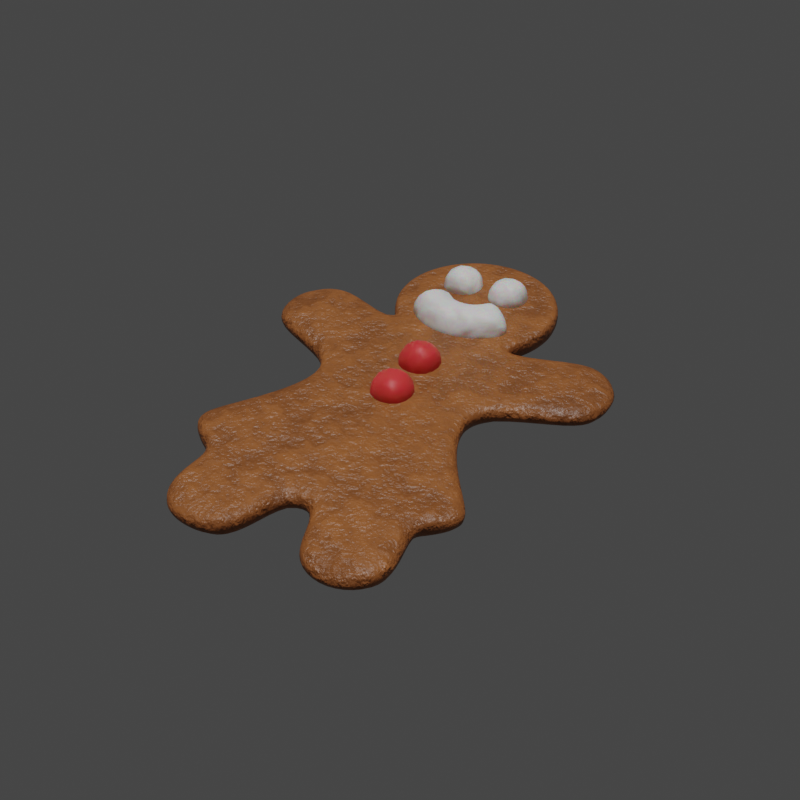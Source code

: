 # Source: gingerbreadModel.blend  (saved by Blender 3.2.14; exported with 4.5.12 LTS)
import bpy
from mathutils import Matrix  # noqa: F401  (used for matrix-valued properties, if any)

bpy.ops.wm.read_factory_settings(use_empty=True)
scene = bpy.context.scene
scene.name = 'Scene'

# ---- collections
col_collection = bpy.data.collections.new('Collection'); scene.collection.children.link(col_collection)

# ---- images (referenced by path relative to the original .blend; pixels are not part of the script)
import os
ASSET_DIR = os.environ.get("B2B_ASSET_DIR", "")  # directory of the original .blend (textures are referenced by path, not embedded)
HERE = os.path.dirname(os.path.abspath(__file__))  # packed textures are extracted next to this script under _unpacked/

def load_image(name, relpath, width, height, colorspace="sRGB"):
    """Load a texture the original file referenced (path relative to the .blend, or extracted next to this script)."""
    p = next((c for c in (os.path.join(HERE, relpath), os.path.join(ASSET_DIR, relpath)) if relpath and os.path.exists(c)), "")
    if p:
        img = bpy.data.images.load(p, check_existing=True)
        img.name = name
    else:  # same state as the original file: an image datablock whose file is absent (Cycles renders it pink)
        img = bpy.data.images.new(name, width, height)
        img.source = "FILE"
        img.filepath = "//" + (relpath or name)
    img.colorspace_settings.name = colorspace
    return img
img_bakedgingerbread = load_image('bakedGingerbread', 'gingerbreadfolder/bakedGingerbread.png', 1024, 1024, 'sRGB')
img_bakedgingerbread_norm = load_image('bakedGingerbread_norm', 'gingerbreadfolder/bakedGingerbread_norm.png', 1024, 1024, 'sRGB')

# ---- materials (node trees are filled in below, after node groups)
mat_frosting = bpy.data.materials.new('Frosting')
mat_coloredfrosting = bpy.data.materials.new('ColoredFrosting')
mat_gingerbread = bpy.data.materials.new('Gingerbread')

# ---- material node trees
mat_frosting.use_nodes = True; mat_frosting.node_tree.nodes.clear()
_N = mat_frosting.node_tree.nodes; _L = mat_frosting.node_tree.links
n0 = _N.new('ShaderNodeOutputMaterial'); n0.name = 'Material Output'; n0.location = (300, 300)
n1 = _N.new('ShaderNodeTexCoord'); n1.name = 'Texture Coordinate'; n1.location = (-982, 144)
n2 = _N.new('ShaderNodeTexNoise'); n2.name = 'Noise Texture'; n2.location = (-753, 145)
n2.inputs[2].default_value = 2.0
n3 = _N.new('ShaderNodeBump'); n3.name = 'Bump'; n3.location = (-436, 6)
n3.inputs[0].default_value = 0.2
n3.inputs[1].default_value = 1.0
n3.inputs[2].default_value = 1.0
n4 = _N.new('ShaderNodeBsdfPrincipled'); n4.name = 'Principled BSDF'; n4.location = (10, 300)
n4.distribution = 'GGX'
n4.subsurface_method = 'RANDOM_WALK_SKIN'
n4.inputs[0].default_value = (0.9598, 0.9248, 0.8924, 1.0)
n4.inputs[3].default_value = 1.45
n4.inputs[8].default_value = 1.0
n4.inputs[10].default_value = 0.2
n4.inputs[27].default_value = (0.0, 0.0, 0.0, 1.0)
n4.inputs[28].default_value = 1.0
_L.new(n1.outputs[3], n2.inputs[0])
_L.new(n3.outputs[0], n4.inputs[5])
_L.new(n2.outputs[0], n3.inputs[3])
_L.new(n4.outputs[0], n0.inputs[0])
n0.is_active_output = True
mat_coloredfrosting.use_nodes = True; mat_coloredfrosting.node_tree.nodes.clear()
_N = mat_coloredfrosting.node_tree.nodes; _L = mat_coloredfrosting.node_tree.links
n0 = _N.new('ShaderNodeOutputMaterial'); n0.name = 'Material Output'; n0.location = (300, 300)
n1 = _N.new('ShaderNodeTexCoord'); n1.name = 'Texture Coordinate'; n1.location = (-982, 144)
n2 = _N.new('ShaderNodeTexNoise'); n2.name = 'Noise Texture'; n2.location = (-753, 145)
n2.inputs[2].default_value = 2.0
n3 = _N.new('ShaderNodeBump'); n3.name = 'Bump'; n3.location = (-436, 6)
n3.inputs[0].default_value = 0.2
n3.inputs[1].default_value = 1.0
n3.inputs[2].default_value = 1.0
n4 = _N.new('ShaderNodeBsdfPrincipled'); n4.name = 'Principled BSDF'; n4.location = (10, 300)
n4.distribution = 'GGX'
n4.subsurface_method = 'RANDOM_WALK_SKIN'
n4.inputs[0].default_value = (0.82, 0.02837, 0.03873, 1.0)
n4.inputs[3].default_value = 1.45
n4.inputs[8].default_value = 1.0
n4.inputs[10].default_value = 0.2
n4.inputs[27].default_value = (0.0, 0.0, 0.0, 1.0)
n4.inputs[28].default_value = 1.0
_L.new(n1.outputs[3], n2.inputs[0])
_L.new(n3.outputs[0], n4.inputs[5])
_L.new(n2.outputs[0], n3.inputs[3])
_L.new(n4.outputs[0], n0.inputs[0])
n0.is_active_output = True
mat_gingerbread.use_nodes = True; mat_gingerbread.node_tree.nodes.clear()
_N = mat_gingerbread.node_tree.nodes; _L = mat_gingerbread.node_tree.links
n0 = _N.new('ShaderNodeTexNoise'); n0.name = 'Noise Texture'; n0.location = (-528, 41)
n0.inputs[2].default_value = 3.0
n0.inputs[3].default_value = 15.0
n0.inputs[4].default_value = 0.7
n1 = _N.new('ShaderNodeValToRGB'); n1.name = 'ColorRamp'; n1.location = (-258, 204)
while len(n1.color_ramp.elements) > 1: n1.color_ramp.elements.remove(n1.color_ramp.elements[-1])
n1.color_ramp.elements[0].position = 0.0; n1.color_ramp.elements[0].color = (0.0, 0.0, 0.0, 1.0)
_e = n1.color_ramp.elements.new(1.0); _e.color = (0.624, 0.2051, 0.05448, 1.0)
n2 = _N.new('ShaderNodeTexCoord'); n2.name = 'Texture Coordinate'; n2.location = (-737, 153)
n3 = _N.new('ShaderNodeTexNoise'); n3.name = 'Noise Texture.001'; n3.location = (-530, -224)
n3.inputs[2].default_value = 3.0
n3.inputs[3].default_value = 15.0
n3.inputs[4].default_value = 0.6
n4 = _N.new('ShaderNodeTexVoronoi'); n4.name = 'Voronoi Texture'; n4.location = (-326, -306)
n4.inputs[2].default_value = 8.0
n5 = _N.new('ShaderNodeBump'); n5.name = 'Bump'; n5.location = (-136, -116)
n5.inputs[0].default_value = 0.2
n5.inputs[1].default_value = 1.0
n5.inputs[2].default_value = 1.0
n6 = _N.new('ShaderNodeTexImage'); n6.name = 'Image Texture'; n6.location = (-2533, -690)
n7 = _N.new('ShaderNodeBump'); n7.name = 'Bump.001'; n7.location = (83, -338)
n7.inputs[0].default_value = 0.2
n7.inputs[1].default_value = 1.0
n7.inputs[2].default_value = 1.0
n8 = _N.new('ShaderNodeBsdfPrincipled'); n8.name = 'Principled BSDF'; n8.location = (303, 140)
n8.distribution = 'GGX'
n8.subsurface_method = 'RANDOM_WALK_SKIN'
n8.inputs[2].default_value = 0.4
n8.inputs[3].default_value = 1.45
n8.inputs[27].default_value = (0.0, 0.0, 0.0, 1.0)
n8.inputs[28].default_value = 1.0
n9 = _N.new('ShaderNodeOutputMaterial'); n9.name = 'Material Output'; n9.location = (697, 133)
n9.label = 'Gingerbread'
n10 = _N.new('ShaderNodeTexImage'); n10.name = 'Image Texture.001'; n10.location = (715, -211)
n10.image = img_bakedgingerbread
n11 = _N.new('ShaderNodeTexImage'); n11.name = 'Image Texture.002'; n11.location = (711, -534)
n11.image = img_bakedgingerbread_norm
_L.new(n2.outputs[3], n0.inputs[0])
_L.new(n1.outputs[0], n8.inputs[0])
_L.new(n0.outputs[0], n1.inputs[0])
_L.new(n7.outputs[0], n8.inputs[5])
_L.new(n0.outputs[0], n5.inputs[3])
_L.new(n3.outputs[1], n4.inputs[0])
_L.new(n2.outputs[3], n3.inputs[0])
_L.new(n5.outputs[0], n7.inputs[4])
_L.new(n4.outputs[0], n7.inputs[3])
_L.new(n8.outputs[0], n9.inputs[0])
n9.is_active_output = True

# ---- world
world_world = bpy.data.worlds.new('World'); scene.world = world_world
world_world.use_nodes = True; world_world.node_tree.nodes.clear()
_N = world_world.node_tree.nodes; _L = world_world.node_tree.links
n0 = _N.new('ShaderNodeOutputWorld'); n0.name = 'World Output'; n0.location = (300, 300)
n1 = _N.new('ShaderNodeBackground'); n1.name = 'Background'; n1.location = (10, 300)
n1.inputs[0].default_value = (0.05088, 0.05088, 0.05088, 1.0)
_L.new(n1.outputs[0], n0.inputs[0])
n0.is_active_output = True
world_world.color = (0.05088, 0.05088, 0.05088)
world_world.use_sun_shadow = False
world_world.sun_shadow_jitter_overblur = 0.0

# ---- cameras
cam_camera_002 = bpy.data.cameras.new('Camera.002')

# ---- lights
light_sun = bpy.data.lights.new('Sun', 'SUN')
light_sun.transmission_factor = 0.0
light_sun.energy = 2.0
light_sun.shadow_soft_size = 0.125

# ---- meshes
me_plane = bpy.data.meshes.new('Plane')
me_plane.from_pydata([(-0.4385, 1.414, 0.0), (-0.3271, 1.248, 0.0), (-0.1551, 1.153, 0.0), (0.2857, 1.284, 0.0), (0.1092, 1.159, 0.0), (-0.3119, 1.866, 0.0), (0.2144, 1.866, 0.0), (0.3678, 1.42, 0.0), (-1.209, 1.125, 0.0), (-1.365, 1.04, 0.0), (-1.332, 0.8778, 0.0), (-1.458, 0.7994, 0.0), (-1.437, 0.6351, 0.0), (-1.556, 0.5709, 0.0), (-1.527, 0.403, 0.0), (1.435, 0.3696, 0.0), (1.485, 0.5402, 0.0), (1.348, 0.6316, 0.0), (1.382, 0.7763, 0.0), (1.251, 0.8776, 0.0), (1.289, 1.007, 0.0), (1.15, 1.105, 0.0), (1.3, -1.251, 0.0), (1.088, -1.294, 0.0), (1.016, -1.498, 0.0), (0.7404, -1.462, 0.0), (0.5603, -1.624, 0.0), (0.3149, -1.576, 0.0), (0.08863, -1.68, 0.0), (-0.1322, -1.574, 0.0), (-0.3697, -1.657, 0.0), (-0.5675, -1.495, 0.0), (-0.8091, -1.55, 0.0), (-0.9675, -1.374, 0.0), (-1.149, -1.386, 0.0), (-1.314, -1.222, 0.0), (0.5829, 0.9554, 0.0), (-0.644, 0.9475, 0.0), (0.3826, 0.7828, 0.0), (0.1681, 0.8762, 0.0), (-0.2337, 0.8603, 0.0), (-0.03616, 0.7488, 0.0), (-0.4368, 0.7811, 0.0)], [(0, 1), (1, 2), (4, 3), (2, 4), (3, 7), (8, 9), (9, 10), (10, 11), (11, 12), (12, 13), (13, 14), (15, 16), (16, 17), (17, 18), (18, 19), (19, 20), (20, 21), (22, 23), (23, 24), (24, 25), (25, 26), (26, 27), (27, 28), (28, 29), (29, 30), (30, 31), (31, 32), (32, 33), (33, 34), (34, 35), (38, 36), (39, 38), (41, 39), (40, 41), (42, 40), (37, 42)], [])
_uv = me_plane.uv_layers.new(name='UVMap')
_uv.uv.foreach_set('vector', [])
me_plane.materials.append(mat_frosting)
me_plane.update()
me_plane_001 = bpy.data.meshes.new('Plane.001')
me_plane_001.from_pydata([(-0.01371, 0.4042, 0.0), (-0.005258, -0.1281, 0.0)], [], [])
_uv = me_plane_001.uv_layers.new(name='UVMap')
_uv.uv.foreach_set('vector', [])
me_plane_001.materials.append(mat_coloredfrosting)
me_plane_001.update()
me_circle = bpy.data.meshes.new('Circle')
me_circle.from_pydata([(-0.02552, 2.282, 0.0), (-0.1562, 2.27, 0.0), (-0.2818, 2.231, 0.0), (-0.3976, 2.17, 0.0), (-0.4991, 2.086, 0.0), (-0.5823, 1.985, 0.0), (-0.6442, 1.869, 0.0), (-0.6823, 1.743, 0.0), (-0.6952, 1.613, 0.0), (-0.6823, 1.482, 0.0), (-0.6442, 1.356, 0.0), (-0.5789, 1.234, 0.0), (-0.5788, 1.234, 0.0), (-0.5376, 1.234, 0.0), (-0.377, 1.234, 0.0), (-0.2027, 1.234, 0.0), (-0.02149, 1.234, 0.0), (0.1597, 1.234, 0.0), (0.334, 1.234, 0.0), (0.4946, 1.234, 0.0), (0.5282, 1.234, 0.0), (0.5251, 1.229, 0.0), (0.5932, 1.356, 0.0), (0.6313, 1.482, 0.0), (0.6442, 1.613, 0.0), (0.6313, 1.743, 0.0), (0.5932, 1.869, 0.0), (0.5313, 1.985, 0.0), (0.448, 2.086, 0.0), (0.3465, 2.17, 0.0), (0.2308, 2.231, 0.0), (0.1051, 2.27, 0.0), (-0.7003, 0.9981, 0.0), (-0.5548, 0.9981, 0.0), (-0.3888, 0.9981, 0.0), (-0.2088, 0.9981, 0.0), (-0.02149, 0.9981, 0.0), (0.1658, 0.9981, 0.0), (0.3459, 0.9981, 0.0), (0.5118, 0.9981, 0.0), (0.6573, 0.9981, 0.0), (-0.9623, 0.08064, 0.0), (-0.7607, 0.08064, 0.0), (-0.5306, 0.08064, 0.0), (-0.2811, 0.08064, 0.0), (-0.02149, 0.08064, 0.0), (0.2381, 0.08064, 0.0), (0.4877, 0.08064, 0.0), (0.7177, 0.08064, 0.0), (0.9193, 0.08064, 0.0), (-1.117, 1.174, 0.0), (-1.48, 0.2915, 0.0), (-1.462, 1.252, 0.0), (-1.788, 0.4584, 0.0), (0.5807, 0.6913, 0.0), (0.6493, 0.3854, 0.0), (0.8323, 0.3854, 0.0), (0.7449, 0.6913, 0.0), (0.19, 0.6913, 0.0), (0.2141, 0.3854, 0.0), (0.4406, 0.3854, 0.0), (0.3933, 0.6913, 0.0), (-0.2329, 0.6913, 0.0), (-0.257, 0.3854, 0.0), (-0.02149, 0.3854, 0.0), (-0.02149, 0.6913, 0.0), (-0.6237, 0.6913, 0.0), (-0.6923, 0.3854, 0.0), (-0.4835, 0.3854, 0.0), (-0.4363, 0.6913, 0.0), (-0.7879, 0.6913, 0.0), (-0.8752, 0.3854, 0.0), (-1.238, 0.8788, 0.0), (-1.359, 0.5846, 0.0), (-1.759, 1.093, 0.0), (-1.87, 0.856, 0.0), (1.185, 1.198, 0.0), (1.483, 0.2913, 0.0), (1.384, 0.5924, 0.0), (1.284, 0.8945, 0.0), (1.511, 1.246, 0.0), (1.774, 0.434, 0.0), (1.875, 0.8179, 0.0), (1.768, 1.086, 0.0), (-0.8541, -0.08047, 0.0), (-0.6756, -0.08047, 0.0), (-0.4721, -0.08047, 0.0), (-0.2512, -0.08047, 0.0), (-0.02149, -0.08047, 0.0), (0.2082, -0.08047, 0.0), (0.4291, -0.08047, 0.0), (0.6327, -0.08047, 0.0), (0.8111, -0.08047, 0.0), (-0.8418, -0.2698, 0.0), (-0.6651, -0.2698, 0.0), (-0.4636, -0.2698, 0.0), (-0.2449, -0.2698, 0.0), (-0.01746, -0.2698, 0.0), (0.21, -0.2698, 0.0), (0.4287, -0.2698, 0.0), (0.6302, -0.2698, 0.0), (0.8069, -0.2698, 0.0), (-0.9218, -0.5034, 0.0), (-0.728, -0.5034, 0.0), (-0.5069, -0.5034, 0.0), (-0.267, -0.5034, 0.0), (-0.01746, -0.5034, 0.0), (0.232, -0.5034, 0.0), (0.472, -0.5034, 0.0), (0.6931, -0.5034, 0.0), (0.8869, -0.5034, 0.0), (-1.105, -0.8055, 0.0), (-0.8722, -0.8055, 0.0), (-0.6062, -0.8055, 0.0), (-0.3176, -0.8055, 0.0), (-0.01746, -0.8055, 0.0), (0.2827, -0.8055, 0.0), (0.5713, -0.8055, 0.0), (0.8372, -0.8055, 0.0), (1.07, -0.8055, 0.0), (-1.343, -1.112, 0.0), (-1.058, -1.112, 0.0), (-0.7331, -1.112, 0.0), (-0.3803, -1.112, 0.0), (-0.01343, -1.112, 0.0), (0.3535, -1.112, 0.0), (0.7062, -1.112, 0.0), (1.031, -1.112, 0.0), (1.316, -1.112, 0.0), (-1.399, -1.232, 0.0), (-1.102, -1.232, 0.0), (-0.7632, -1.232, 0.0), (-0.3957, -1.232, 0.0), (-0.01343, -1.232, 0.0), (0.3688, -1.232, 0.0), (0.7363, -1.232, 0.0), (1.075, -1.232, 0.0), (1.372, -1.232, 0.0), (-1.399, -1.293, 0.0), (-1.102, -1.293, 0.0), (-0.7632, -1.293, 0.0), (-0.3957, -1.293, 0.0), (-0.01343, -1.293, 0.0), (0.3688, -1.293, 0.0), (0.7363, -1.293, 0.0), (1.075, -1.293, 0.0), (1.372, -1.293, 0.0), (-1.357, -1.385, 0.0), (-1.069, -1.385, 0.0), (-0.7403, -1.385, 0.0), (-0.384, -1.385, 0.0), (-0.01343, -1.385, 0.0), (0.3571, -1.385, 0.0), (0.7134, -1.385, 0.0), (1.042, -1.385, 0.0), (1.33, -1.385, 0.0), (-1.206, -1.522, 0.0), (-0.95, -1.522, 0.0), (-0.6586, -1.522, 0.0), (-0.3423, -1.522, 0.0), (-0.01343, -1.522, 0.0), (0.3155, -1.522, 0.0), (0.6317, -1.522, 0.0), (0.9232, -1.522, 0.0), (1.179, -1.522, 0.0), (-0.989, -1.619, 0.0), (-0.7799, -1.671, 0.0), (-0.5414, -1.728, 0.0), (-0.2463, -1.784, 0.0), (-0.0376, -1.796, 0.0), (0.2154, -1.772, 0.0), (0.5065, -1.708, 0.0), (0.8457, -1.623, 0.0), (1.071, -1.579, 0.0), (0.3137, -2.096, 0.0), (0.5997, -2.033, 0.0), (0.9331, -1.95, 0.0), (1.154, -1.906, 0.0), (0.4127, -2.329, 0.0), (0.7016, -2.471, 0.0), (0.9953, -2.391, 0.0), (1.153, -2.162, 0.0), (-1.056, -1.944, 0.0), (-0.8527, -1.995, 0.0), (-0.6213, -2.05, 0.0), (-0.335, -2.105, 0.0), (-0.1324, -2.116, 0.0), (-1.003, -2.233, 0.0), (-0.863, -2.392, 0.0), (-0.6962, -2.452, 0.0), (-0.4662, -2.458, 0.0), (-0.2677, -2.37, 0.0), (-0.02552, 2.316, 0.2), (-0.1627, 2.302, 0.2), (-0.2946, 2.262, 0.2), (-0.4162, 2.197, 0.2), (-0.5227, 2.11, 0.2), (-0.6102, 2.003, 0.2), (-0.6751, 1.882, 0.2), (-0.7151, 1.75, 0.2), (-0.7287, 1.613, 0.2), (-0.7151, 1.476, 0.2), (-0.6751, 1.344, 0.2), (-0.6073, 1.217, 0.2), (-0.5961, 1.201, 0.2), (-0.5376, 1.201, 0.2), (-0.377, 1.201, 0.2), (-0.2027, 1.201, 0.2), (-0.02149, 1.201, 0.2), (0.1597, 1.201, 0.2), (0.334, 1.201, 0.2), (0.4946, 1.201, 0.2), (0.5468, 1.201, 0.2), (0.554, 1.213, 0.2), (0.6241, 1.344, 0.2), (0.6641, 1.476, 0.2), (0.6776, 1.613, 0.2), (0.6641, 1.75, 0.2), (0.6241, 1.882, 0.2), (0.5591, 2.003, 0.2), (0.4717, 2.11, 0.2), (0.3651, 2.197, 0.2), (0.2436, 2.262, 0.2), (0.1117, 2.302, 0.2), (-0.7003, 0.9981, 0.2), (-0.5548, 0.9981, 0.2), (-0.3888, 0.9981, 0.2), (-0.2088, 0.9981, 0.2), (-0.02149, 0.9981, 0.2), (0.1658, 0.9981, 0.2), (0.3459, 0.9981, 0.2), (0.5118, 0.9981, 0.2), (0.6573, 0.9981, 0.2), (-0.9623, 0.08064, 0.2), (-0.7607, 0.08064, 0.2), (-0.5306, 0.08064, 0.2), (-0.2811, 0.08064, 0.2), (-0.02149, 0.08064, 0.2), (0.2381, 0.08064, 0.2), (0.4877, 0.08064, 0.2), (0.7177, 0.08064, 0.2), (0.9193, 0.08064, 0.2), (-1.117, 1.174, 0.2), (-1.48, 0.2915, 0.2), (-1.462, 1.252, 0.2), (-1.788, 0.4584, 0.2), (0.5807, 0.6913, 0.2), (0.6493, 0.3854, 0.2), (0.8323, 0.3854, 0.2), (0.7449, 0.6913, 0.2), (0.19, 0.6913, 0.2), (0.2141, 0.3854, 0.2), (0.4406, 0.3854, 0.2), (0.3933, 0.6913, 0.2), (-0.2329, 0.6913, 0.2), (-0.257, 0.3854, 0.2), (-0.02149, 0.3854, 0.2), (-0.02149, 0.6913, 0.2), (-0.6237, 0.6913, 0.2), (-0.6923, 0.3854, 0.2), (-0.4835, 0.3854, 0.2), (-0.4363, 0.6913, 0.2), (-0.7879, 0.6913, 0.2), (-0.8752, 0.3854, 0.2), (-1.238, 0.8788, 0.2), (-1.359, 0.5846, 0.2), (-1.759, 1.093, 0.2), (-1.87, 0.856, 0.2), (1.185, 1.198, 0.2), (1.483, 0.2913, 0.2), (1.384, 0.5924, 0.2), (1.284, 0.8945, 0.2), (1.511, 1.246, 0.2), (1.774, 0.434, 0.2), (1.875, 0.8179, 0.2), (1.768, 1.086, 0.2), (-0.8541, -0.08047, 0.2), (-0.6756, -0.08047, 0.2), (-0.4721, -0.08047, 0.2), (-0.2512, -0.08047, 0.2), (-0.02149, -0.08047, 0.2), (0.2082, -0.08047, 0.2), (0.4291, -0.08047, 0.2), (0.6327, -0.08047, 0.2), (0.8111, -0.08047, 0.2), (-0.8418, -0.2698, 0.2), (-0.6651, -0.2698, 0.2), (-0.4636, -0.2698, 0.2), (-0.2449, -0.2698, 0.2), (-0.01746, -0.2698, 0.2), (0.21, -0.2698, 0.2), (0.4287, -0.2698, 0.2), (0.6302, -0.2698, 0.2), (0.8069, -0.2698, 0.2), (-0.9218, -0.5034, 0.2), (-0.728, -0.5034, 0.2), (-0.5069, -0.5034, 0.2), (-0.267, -0.5034, 0.2), (-0.01746, -0.5034, 0.2), (0.232, -0.5034, 0.2), (0.472, -0.5034, 0.2), (0.6931, -0.5034, 0.2), (0.8869, -0.5034, 0.2), (-1.105, -0.8055, 0.2), (-0.8722, -0.8055, 0.2), (-0.6062, -0.8055, 0.2), (-0.3176, -0.8055, 0.2), (-0.01746, -0.8055, 0.2), (0.2827, -0.8055, 0.2), (0.5713, -0.8055, 0.2), (0.8372, -0.8055, 0.2), (1.07, -0.8055, 0.2), (-1.343, -1.112, 0.2), (-1.058, -1.112, 0.2), (-0.7331, -1.112, 0.2), (-0.3803, -1.112, 0.2), (-0.01343, -1.112, 0.2), (0.3535, -1.112, 0.2), (0.7062, -1.112, 0.2), (1.031, -1.112, 0.2), (1.316, -1.112, 0.2), (-1.399, -1.232, 0.2), (-1.102, -1.232, 0.2), (-0.7632, -1.232, 0.2), (-0.3957, -1.232, 0.2), (-0.01343, -1.232, 0.2), (0.3688, -1.232, 0.2), (0.7363, -1.232, 0.2), (1.075, -1.232, 0.2), (1.372, -1.232, 0.2), (-1.399, -1.293, 0.2), (-1.102, -1.293, 0.2), (-0.7632, -1.293, 0.2), (-0.3957, -1.293, 0.2), (-0.01343, -1.293, 0.2), (0.3688, -1.293, 0.2), (0.7363, -1.293, 0.2), (1.075, -1.293, 0.2), (1.372, -1.293, 0.2), (-1.357, -1.385, 0.2), (-1.069, -1.385, 0.2), (-0.7403, -1.385, 0.2), (-0.384, -1.385, 0.2), (-0.01343, -1.385, 0.2), (0.3571, -1.385, 0.2), (0.7134, -1.385, 0.2), (1.042, -1.385, 0.2), (1.33, -1.385, 0.2), (-1.206, -1.522, 0.2), (-0.95, -1.522, 0.2), (-0.6586, -1.522, 0.2), (-0.3423, -1.522, 0.2), (-0.01343, -1.522, 0.2), (0.3155, -1.522, 0.2), (0.6317, -1.522, 0.2), (0.9232, -1.522, 0.2), (1.179, -1.522, 0.2), (-0.989, -1.619, 0.2), (-0.7799, -1.671, 0.2), (-0.5414, -1.728, 0.2), (-0.2463, -1.784, 0.2), (-0.0376, -1.796, 0.2), (0.2154, -1.772, 0.2), (0.5065, -1.708, 0.2), (0.8457, -1.623, 0.2), (1.071, -1.579, 0.2), (0.3137, -2.096, 0.2), (0.5997, -2.033, 0.2), (0.9331, -1.95, 0.2), (1.154, -1.906, 0.2), (0.4127, -2.329, 0.2), (0.7016, -2.471, 0.2), (0.9953, -2.391, 0.2), (1.153, -2.162, 0.2), (-1.056, -1.944, 0.2), (-0.8527, -1.995, 0.2), (-0.6213, -2.05, 0.2), (-0.335, -2.105, 0.2), (-0.1324, -2.116, 0.2), (-1.003, -2.233, 0.2), (-0.863, -2.392, 0.2), (-0.6962, -2.452, 0.2), (-0.4662, -2.458, 0.2), (-0.2677, -2.37, 0.2), (-0.1937, 2.458, 0.2), (-0.02552, 2.475, 0.2), (-0.3555, 2.409, 0.2), (-0.5046, 2.33, 0.2), (-0.6353, 2.222, 0.2), (-0.7425, 2.092, 0.2), (-0.8222, 1.943, 0.2), (-0.8713, 1.781, 0.2), (-0.8878, 1.613, 0.2), (-0.8713, 1.445, 0.2), (-0.8222, 1.283, 0.2), (-0.7425, 1.134, 0.2), (-0.6784, 1.042, 0.2), (-0.5376, 1.042, 0.2), (-0.377, 1.042, 0.2), (-0.2027, 1.042, 0.2), (-0.02149, 1.042, 0.2), (0.1597, 1.042, 0.2), (0.334, 1.042, 0.2), (0.4946, 1.042, 0.2), (0.6354, 1.042, 0.2), (0.6915, 1.134, 0.2), (0.7712, 1.283, 0.2), (0.8202, 1.445, 0.2), (0.8368, 1.613, 0.2), (0.8202, 1.781, 0.2), (0.7712, 1.943, 0.2), (0.6915, 2.092, 0.2), (0.5842, 2.222, 0.2), (0.4536, 2.33, 0.2), (0.3045, 2.409, 0.2), (0.1427, 2.458, 0.2), (-0.178, 2.379, 0.2), (-0.02552, 2.394, 0.2), (-0.3246, 2.335, 0.2), (-0.4597, 2.263, 0.2), (-0.5782, 2.165, 0.2), (-0.6754, 2.047, 0.2), (-0.7476, 1.912, 0.2), (-0.7921, 1.765, 0.2), (-0.8071, 1.613, 0.2), (-0.7921, 1.46, 0.2), (-0.7476, 1.314, 0.2), (-0.6739, 1.176, 0.2), (-0.6366, 1.123, 0.2), (-0.5376, 1.123, 0.2), (-0.377, 1.123, 0.2), (-0.2027, 1.123, 0.2), (-0.02149, 1.123, 0.2), (0.1597, 1.123, 0.2), (0.334, 1.123, 0.2), (0.4946, 1.123, 0.2), (0.5904, 1.123, 0.2), (0.6217, 1.174, 0.2), (0.6965, 1.314, 0.2), (0.741, 1.46, 0.2), (0.756, 1.613, 0.2), (0.741, 1.765, 0.2), (0.6965, 1.912, 0.2), (0.6243, 2.047, 0.2), (0.5271, 2.165, 0.2), (0.4087, 2.263, 0.2), (0.2736, 2.335, 0.2), (0.127, 2.379, 0.2), (-0.1937, 2.458, 0.0), (-0.02552, 2.475, 0.0), (-0.3555, 2.409, 0.0), (-0.5046, 2.33, 0.0), (-0.6353, 2.222, 0.0), (-0.7425, 2.092, 0.0), (-0.8222, 1.943, 0.0), (-0.8713, 1.781, 0.0), (-0.8878, 1.613, 0.0), (-0.8713, 1.445, 0.0), (-0.8222, 1.283, 0.0), (-0.7425, 1.134, 0.0), (-0.6784, 1.042, 0.0), (-0.5376, 1.042, 0.0), (-0.377, 1.042, 0.0), (-0.2027, 1.042, 0.0), (-0.02149, 1.042, 0.0), (0.1597, 1.042, 0.0), (0.334, 1.042, 0.0), (0.4946, 1.042, 0.0), (0.6354, 1.042, 0.0), (0.6915, 1.134, 0.0), (0.7712, 1.283, 0.0), (0.8202, 1.445, 0.0), (0.8368, 1.613, 0.0), (0.8202, 1.781, 0.0), (0.7712, 1.943, 0.0), (0.6915, 2.092, 0.0), (0.5842, 2.222, 0.0), (0.4536, 2.33, 0.0), (0.3045, 2.409, 0.0), (0.1427, 2.458, 0.0), (-0.1733, 2.356, 0.0), (-0.02552, 2.37, 0.0), (-0.3153, 2.312, 0.0), (-0.4463, 2.242, 0.0), (-0.561, 2.148, 0.0), (-0.6552, 2.033, 0.0), (-0.7252, 1.903, 0.0), (-0.7683, 1.76, 0.0), (-0.7829, 1.613, 0.0), (-0.7683, 1.465, 0.0), (-0.7252, 1.323, 0.0), (-0.6534, 1.189, 0.0), (-0.6241, 1.147, 0.0), (-0.5376, 1.147, 0.0), (-0.377, 1.147, 0.0), (-0.2027, 1.147, 0.0), (-0.02149, 1.147, 0.0), (0.1597, 1.147, 0.0), (0.334, 1.147, 0.0), (0.4946, 1.147, 0.0), (0.577, 1.147, 0.0), (0.6008, 1.186, 0.0), (0.6742, 1.323, 0.0), (0.7173, 1.465, 0.0), (0.7318, 1.613, 0.0), (0.7173, 1.76, 0.0), (0.6742, 1.903, 0.0), (0.6042, 2.033, 0.0), (0.51, 2.148, 0.0), (0.3952, 2.242, 0.0), (0.2643, 2.312, 0.0), (0.1222, 2.356, 0.0)], [], [(1, 0, 31, 30, 29, 28, 27, 26, 25, 24, 23, 22, 21, 20, 19, 18, 17, 16, 15, 14, 13, 12, 11, 10, 9, 8, 7, 6, 5, 4, 3, 2), (462, 34, 33, 461), (467, 39, 38, 466), (465, 37, 36, 464), (463, 35, 34, 462), (461, 33, 32, 460), (468, 40, 39, 467), (466, 38, 37, 465), (464, 36, 35, 463), (56, 49, 48, 55), (60, 47, 46, 59), (64, 45, 44, 63), (68, 43, 42, 67), (55, 48, 47, 60), (59, 46, 45, 64), (63, 44, 43, 68), (67, 42, 41, 71), (70, 72, 50, 32), (72, 74, 52, 50), (51, 53, 75, 73), (73, 75, 74, 72), (41, 51, 73, 71), (71, 73, 72, 70), (33, 66, 70, 32), (66, 67, 71, 70), (35, 62, 69, 34), (62, 63, 68, 69), (37, 58, 65, 36), (58, 59, 64, 65), (39, 54, 61, 38), (54, 55, 60, 61), (34, 69, 66, 33), (69, 68, 67, 66), (36, 65, 62, 35), (65, 64, 63, 62), (38, 61, 58, 37), (61, 60, 59, 58), (40, 57, 54, 39), (57, 56, 55, 54), (57, 79, 78, 56), (56, 78, 77, 49), (40, 76, 79, 57), (79, 83, 82, 78), (78, 82, 81, 77), (76, 80, 83, 79), (49, 92, 91, 48), (47, 90, 89, 46), (45, 88, 87, 44), (43, 86, 85, 42), (48, 91, 90, 47), (46, 89, 88, 45), (44, 87, 86, 43), (42, 85, 84, 41), (92, 101, 100, 91), (90, 99, 98, 89), (88, 97, 96, 87), (86, 95, 94, 85), (91, 100, 99, 90), (89, 98, 97, 88), (87, 96, 95, 86), (85, 94, 93, 84), (95, 104, 103, 94), (100, 109, 108, 99), (98, 107, 106, 97), (96, 105, 104, 95), (94, 103, 102, 93), (101, 110, 109, 100), (99, 108, 107, 98), (97, 106, 105, 96), (109, 118, 117, 108), (107, 116, 115, 106), (105, 114, 113, 104), (103, 112, 111, 102), (110, 119, 118, 109), (108, 117, 116, 107), (106, 115, 114, 105), (104, 113, 112, 103), (114, 123, 122, 113), (112, 121, 120, 111), (119, 128, 127, 118), (117, 126, 125, 116), (115, 124, 123, 114), (113, 122, 121, 112), (118, 127, 126, 117), (116, 125, 124, 115), (128, 137, 136, 127), (126, 135, 134, 125), (124, 133, 132, 123), (122, 131, 130, 121), (127, 136, 135, 126), (125, 134, 133, 124), (123, 132, 131, 122), (121, 130, 129, 120), (131, 140, 139, 130), (136, 145, 144, 135), (134, 143, 142, 133), (132, 141, 140, 131), (130, 139, 138, 129), (137, 146, 145, 136), (135, 144, 143, 134), (133, 142, 141, 132), (145, 154, 153, 144), (143, 152, 151, 142), (141, 150, 149, 140), (139, 148, 147, 138), (146, 155, 154, 145), (144, 153, 152, 143), (142, 151, 150, 141), (140, 149, 148, 139), (148, 157, 156, 147), (155, 164, 163, 154), (153, 162, 161, 152), (151, 160, 159, 150), (149, 158, 157, 148), (154, 163, 162, 153), (152, 161, 160, 151), (150, 159, 158, 149), (162, 171, 170, 161), (160, 169, 168, 159), (158, 167, 166, 157), (163, 172, 171, 162), (161, 170, 169, 160), (159, 168, 167, 158), (157, 166, 165, 156), (164, 173, 172, 163), (173, 177, 176, 172), (172, 176, 175, 171), (171, 175, 174, 170), (177, 181, 180, 176), (176, 180, 179, 175), (175, 179, 178, 174), (169, 186, 185, 168), (167, 184, 183, 166), (168, 185, 184, 167), (166, 183, 182, 165), (183, 188, 187, 182), (186, 191, 190, 185), (184, 189, 188, 183), (185, 190, 189, 184), (193, 194, 195, 196, 197, 198, 199, 200, 201, 202, 203, 204, 205, 206, 207, 208, 209, 210, 211, 212, 213, 214, 215, 216, 217, 218, 219, 220, 221, 222, 223, 192), (398, 397, 225, 226), (403, 402, 230, 231), (401, 400, 228, 229), (399, 398, 226, 227), (397, 396, 224, 225), (404, 403, 231, 232), (402, 401, 229, 230), (400, 399, 227, 228), (248, 247, 240, 241), (252, 251, 238, 239), (256, 255, 236, 237), (260, 259, 234, 235), (247, 252, 239, 240), (251, 256, 237, 238), (255, 260, 235, 236), (259, 263, 233, 234), (262, 224, 242, 264), (264, 242, 244, 266), (243, 265, 267, 245), (265, 264, 266, 267), (233, 263, 265, 243), (263, 262, 264, 265), (225, 224, 262, 258), (258, 262, 263, 259), (227, 226, 261, 254), (254, 261, 260, 255), (229, 228, 257, 250), (250, 257, 256, 251), (231, 230, 253, 246), (246, 253, 252, 247), (226, 225, 258, 261), (261, 258, 259, 260), (228, 227, 254, 257), (257, 254, 255, 256), (230, 229, 250, 253), (253, 250, 251, 252), (232, 231, 246, 249), (249, 246, 247, 248), (249, 248, 270, 271), (248, 241, 269, 270), (232, 249, 271, 268), (271, 270, 274, 275), (270, 269, 273, 274), (268, 271, 275, 272), (241, 240, 283, 284), (239, 238, 281, 282), (237, 236, 279, 280), (235, 234, 277, 278), (240, 239, 282, 283), (238, 237, 280, 281), (236, 235, 278, 279), (234, 233, 276, 277), (284, 283, 292, 293), (282, 281, 290, 291), (280, 279, 288, 289), (278, 277, 286, 287), (283, 282, 291, 292), (281, 280, 289, 290), (279, 278, 287, 288), (277, 276, 285, 286), (287, 286, 295, 296), (292, 291, 300, 301), (290, 289, 298, 299), (288, 287, 296, 297), (286, 285, 294, 295), (293, 292, 301, 302), (291, 290, 299, 300), (289, 288, 297, 298), (301, 300, 309, 310), (299, 298, 307, 308), (297, 296, 305, 306), (295, 294, 303, 304), (302, 301, 310, 311), (300, 299, 308, 309), (298, 297, 306, 307), (296, 295, 304, 305), (306, 305, 314, 315), (304, 303, 312, 313), (311, 310, 319, 320), (309, 308, 317, 318), (307, 306, 315, 316), (305, 304, 313, 314), (310, 309, 318, 319), (308, 307, 316, 317), (320, 319, 328, 329), (318, 317, 326, 327), (316, 315, 324, 325), (314, 313, 322, 323), (319, 318, 327, 328), (317, 316, 325, 326), (315, 314, 323, 324), (313, 312, 321, 322), (323, 322, 331, 332), (328, 327, 336, 337), (326, 325, 334, 335), (324, 323, 332, 333), (322, 321, 330, 331), (329, 328, 337, 338), (327, 326, 335, 336), (325, 324, 333, 334), (337, 336, 345, 346), (335, 334, 343, 344), (333, 332, 341, 342), (331, 330, 339, 340), (338, 337, 346, 347), (336, 335, 344, 345), (334, 333, 342, 343), (332, 331, 340, 341), (340, 339, 348, 349), (347, 346, 355, 356), (345, 344, 353, 354), (343, 342, 351, 352), (341, 340, 349, 350), (346, 345, 354, 355), (344, 343, 352, 353), (342, 341, 350, 351), (354, 353, 362, 363), (352, 351, 360, 361), (350, 349, 358, 359), (355, 354, 363, 364), (353, 352, 361, 362), (351, 350, 359, 360), (349, 348, 357, 358), (356, 355, 364, 365), (365, 364, 368, 369), (364, 363, 367, 368), (363, 362, 366, 367), (369, 368, 372, 373), (368, 367, 371, 372), (367, 366, 370, 371), (361, 360, 377, 378), (359, 358, 375, 376), (360, 359, 376, 377), (358, 357, 374, 375), (375, 374, 379, 380), (378, 377, 382, 383), (376, 375, 380, 381), (377, 376, 381, 382), (84, 93, 285, 276), (478, 479, 415, 414), (452, 453, 389, 388), (479, 449, 385, 415), (453, 454, 390, 389), (165, 182, 374, 357), (454, 455, 391, 390), (92, 49, 241, 284), (187, 188, 380, 379), (455, 456, 392, 391), (188, 189, 381, 380), (156, 165, 357, 348), (456, 457, 393, 392), (189, 190, 382, 381), (173, 164, 356, 365), (457, 458, 394, 393), (129, 138, 330, 321), (190, 191, 383, 382), (102, 111, 303, 294), (147, 156, 348, 339), (458, 459, 395, 394), (146, 137, 329, 338), (182, 187, 379, 374), (459, 460, 396, 395), (119, 110, 302, 311), (137, 128, 320, 329), (164, 155, 347, 356), (41, 84, 276, 233), (52, 74, 266, 244), (191, 186, 378, 383), (177, 173, 365, 369), (49, 77, 269, 241), (74, 75, 267, 266), (32, 50, 242, 224), (76, 40, 232, 268), (51, 41, 233, 243), (170, 174, 366, 362), (83, 80, 272, 275), (75, 53, 245, 267), (178, 179, 371, 370), (81, 82, 274, 273), (50, 52, 244, 242), (179, 180, 372, 371), (82, 83, 275, 274), (53, 51, 243, 245), (180, 181, 373, 372), (120, 129, 321, 312), (93, 102, 294, 285), (468, 469, 405, 404), (181, 177, 369, 373), (460, 32, 224, 396), (110, 101, 293, 302), (469, 470, 406, 405), (77, 81, 273, 269), (40, 468, 404, 232), (470, 471, 407, 406), (80, 76, 268, 272), (111, 120, 312, 303), (174, 178, 370, 366), (169, 170, 362, 361), (471, 472, 408, 407), (101, 92, 284, 293), (472, 473, 409, 408), (473, 474, 410, 409), (138, 147, 339, 330), (128, 119, 311, 320), (474, 475, 411, 410), (449, 448, 384, 385), (475, 476, 412, 411), (155, 146, 338, 347), (448, 450, 386, 384), (476, 477, 413, 412), (450, 451, 387, 386), (186, 169, 361, 378), (477, 478, 414, 413), (451, 452, 388, 387), (416, 417, 385, 384), (418, 416, 384, 386), (419, 418, 386, 387), (420, 419, 387, 388), (421, 420, 388, 389), (422, 421, 389, 390), (423, 422, 390, 391), (424, 423, 391, 392), (425, 424, 392, 393), (426, 425, 393, 394), (427, 426, 394, 395), (428, 427, 395, 396), (429, 428, 396, 397), (430, 429, 397, 398), (431, 430, 398, 399), (432, 431, 399, 400), (433, 432, 400, 401), (434, 433, 401, 402), (435, 434, 402, 403), (436, 435, 403, 404), (437, 436, 404, 405), (438, 437, 405, 406), (439, 438, 406, 407), (440, 439, 407, 408), (441, 440, 408, 409), (442, 441, 409, 410), (443, 442, 410, 411), (444, 443, 411, 412), (445, 444, 412, 413), (446, 445, 413, 414), (447, 446, 414, 415), (417, 447, 415, 385), (193, 192, 417, 416), (194, 193, 416, 418), (195, 194, 418, 419), (196, 195, 419, 420), (197, 196, 420, 421), (198, 197, 421, 422), (199, 198, 422, 423), (200, 199, 423, 424), (201, 200, 424, 425), (202, 201, 425, 426), (203, 202, 426, 427), (204, 203, 427, 428), (205, 204, 428, 429), (206, 205, 429, 430), (207, 206, 430, 431), (208, 207, 431, 432), (209, 208, 432, 433), (210, 209, 433, 434), (211, 210, 434, 435), (212, 211, 435, 436), (213, 212, 436, 437), (214, 213, 437, 438), (215, 214, 438, 439), (216, 215, 439, 440), (217, 216, 440, 441), (218, 217, 441, 442), (219, 218, 442, 443), (220, 219, 443, 444), (221, 220, 444, 445), (222, 221, 445, 446), (223, 222, 446, 447), (192, 223, 447, 417), (481, 480, 448, 449), (480, 482, 450, 448), (482, 483, 451, 450), (483, 484, 452, 451), (484, 485, 453, 452), (485, 486, 454, 453), (486, 487, 455, 454), (487, 488, 456, 455), (488, 489, 457, 456), (489, 490, 458, 457), (490, 491, 459, 458), (491, 492, 460, 459), (492, 493, 461, 460), (493, 494, 462, 461), (494, 495, 463, 462), (495, 496, 464, 463), (496, 497, 465, 464), (497, 498, 466, 465), (498, 499, 467, 466), (499, 500, 468, 467), (500, 501, 469, 468), (501, 502, 470, 469), (502, 503, 471, 470), (503, 504, 472, 471), (504, 505, 473, 472), (505, 506, 474, 473), (506, 507, 475, 474), (507, 508, 476, 475), (508, 509, 477, 476), (509, 510, 478, 477), (510, 511, 479, 478), (511, 481, 449, 479), (0, 1, 480, 481), (1, 2, 482, 480), (2, 3, 483, 482), (3, 4, 484, 483), (4, 5, 485, 484), (5, 6, 486, 485), (6, 7, 487, 486), (7, 8, 488, 487), (8, 9, 489, 488), (9, 10, 490, 489), (10, 11, 491, 490), (11, 12, 492, 491), (12, 13, 493, 492), (13, 14, 494, 493), (14, 15, 495, 494), (15, 16, 496, 495), (16, 17, 497, 496), (17, 18, 498, 497), (18, 19, 499, 498), (19, 20, 500, 499), (20, 21, 501, 500), (21, 22, 502, 501), (22, 23, 503, 502), (23, 24, 504, 503), (24, 25, 505, 504), (25, 26, 506, 505), (26, 27, 507, 506), (27, 28, 508, 507), (28, 29, 509, 508), (29, 30, 510, 509), (30, 31, 511, 510), (31, 0, 481, 511)])
me_circle.polygons.foreach_set('use_smooth', [True] * 482)
_uv = me_circle.uv_layers.new(name='UVMap')
_uv.uv.foreach_set('vector', [0.6864, 0.04421, 0.7026, 0.03861, 0.7196, 0.03629, 0.7368, 0.03733, 0.7534, 0.04169, 0.7688, 0.04922, 0.7825, 0.05961, 0.7939, 0.07247, 0.8026, 0.0873, 0.8082, 0.1035, 0.8105, 0.1206, 0.8094, 0.1377, 0.8046, 0.156, 0.8049, 0.1553, 0.8006, 0.1563, 0.7802, 0.1611, 0.758, 0.1664, 0.7349, 0.1719, 0.7118, 0.1774, 0.6897, 0.1827, 0.6692, 0.1876, 0.664, 0.1888, 0.6639, 0.1888, 0.6519, 0.1752, 0.6433, 0.1604, 0.6377, 0.1442, 0.6353, 0.1271, 0.6364, 0.11, 0.6408, 0.09338, 0.6483, 0.07794, 0.6587, 0.06426, 0.6715, 0.05287, 0.6955, 0.2071, 0.6953, 0.2131, 0.6742, 0.2181, 0.675, 0.212, 0.8064, 0.1807, 0.8099, 0.1858, 0.7888, 0.1908, 0.786, 0.1855, 0.7638, 0.1908, 0.7659, 0.1963, 0.7421, 0.202, 0.7407, 0.1963, 0.7177, 0.2018, 0.7182, 0.2076, 0.6953, 0.2131, 0.6955, 0.2071, 0.675, 0.212, 0.6742, 0.2181, 0.6557, 0.2225, 0.6571, 0.2162, 0.8243, 0.1764, 0.8285, 0.1814, 0.8099, 0.1858, 0.8064, 0.1807, 0.786, 0.1855, 0.7888, 0.1908, 0.7659, 0.1963, 0.7638, 0.1908, 0.7407, 0.1963, 0.7421, 0.202, 0.7182, 0.2076, 0.7177, 0.2018, 0.8693, 0.2541, 0.8896, 0.2902, 0.864, 0.2963, 0.846, 0.2596, 0.8195, 0.2659, 0.8347, 0.3033, 0.8029, 0.3109, 0.7906, 0.2728, 0.7606, 0.2799, 0.7699, 0.3187, 0.7368, 0.3266, 0.7307, 0.2871, 0.7018, 0.294, 0.7051, 0.3342, 0.6758, 0.3412, 0.6753, 0.3003, 0.846, 0.2596, 0.864, 0.2963, 0.8347, 0.3033, 0.8195, 0.2659, 0.7906, 0.2728, 0.8029, 0.3109, 0.7699, 0.3187, 0.7606, 0.2799, 0.7307, 0.2871, 0.7368, 0.3266, 0.7051, 0.3342, 0.7018, 0.294, 0.6753, 0.3003, 0.6758, 0.3412, 0.6501, 0.3473, 0.652, 0.3058, 0.6538, 0.2643, 0.5908, 0.2541, 0.5973, 0.2128, 0.6557, 0.2225, 0.5908, 0.2541, 0.518, 0.2425, 0.551, 0.2134, 0.5973, 0.2128, 0.5779, 0.3361, 0.5336, 0.3242, 0.5111, 0.2761, 0.5843, 0.2952, 0.5843, 0.2952, 0.5111, 0.2761, 0.518, 0.2425, 0.5908, 0.2541, 0.6501, 0.3473, 0.5779, 0.3361, 0.5843, 0.2952, 0.652, 0.3058, 0.652, 0.3058, 0.5843, 0.2952, 0.5908, 0.2541, 0.6538, 0.2643, 0.6742, 0.2181, 0.6747, 0.2593, 0.6538, 0.2643, 0.6557, 0.2225, 0.6747, 0.2593, 0.6753, 0.3003, 0.652, 0.3058, 0.6538, 0.2643, 0.7182, 0.2076, 0.7245, 0.2474, 0.6986, 0.2536, 0.6953, 0.2131, 0.7245, 0.2474, 0.7307, 0.2871, 0.7018, 0.294, 0.6986, 0.2536, 0.7659, 0.1963, 0.7783, 0.2346, 0.7514, 0.241, 0.7421, 0.202, 0.7783, 0.2346, 0.7906, 0.2728, 0.7606, 0.2799, 0.7514, 0.241, 0.8099, 0.1858, 0.828, 0.2228, 0.8042, 0.2284, 0.7888, 0.1908, 0.828, 0.2228, 0.846, 0.2596, 0.8195, 0.2659, 0.8042, 0.2284, 0.6953, 0.2131, 0.6986, 0.2536, 0.6747, 0.2593, 0.6742, 0.2181, 0.6986, 0.2536, 0.7018, 0.294, 0.6753, 0.3003, 0.6747, 0.2593, 0.7421, 0.202, 0.7514, 0.241, 0.7245, 0.2474, 0.7182, 0.2076, 0.7514, 0.241, 0.7606, 0.2799, 0.7307, 0.2871, 0.7245, 0.2474, 0.7888, 0.1908, 0.8042, 0.2284, 0.7783, 0.2346, 0.7659, 0.1963, 0.8042, 0.2284, 0.8195, 0.2659, 0.7906, 0.2728, 0.7783, 0.2346, 0.8285, 0.1814, 0.8489, 0.2178, 0.828, 0.2228, 0.8099, 0.1858, 0.8489, 0.2178, 0.8693, 0.2541, 0.846, 0.2596, 0.828, 0.2228, 0.8489, 0.2178, 0.9114, 0.1755, 0.9332, 0.211, 0.8693, 0.2541, 0.8693, 0.2541, 0.9332, 0.211, 0.955, 0.2463, 0.8896, 0.2902, 0.8285, 0.1814, 0.8895, 0.14, 0.9114, 0.1755, 0.8489, 0.2178, 0.9114, 0.1755, 0.9671, 0.1365, 0.9889, 0.1674, 0.9332, 0.211, 0.9332, 0.211, 0.9889, 0.1674, 0.9878, 0.2193, 0.955, 0.2463, 0.8895, 0.14, 0.9296, 0.1239, 0.9671, 0.1365, 0.9114, 0.1755, 0.8896, 0.2902, 0.8807, 0.314, 0.858, 0.3194, 0.864, 0.2963, 0.8347, 0.3033, 0.8321, 0.3256, 0.804, 0.3323, 0.8029, 0.3109, 0.7699, 0.3187, 0.7748, 0.3392, 0.7455, 0.3462, 0.7368, 0.3266, 0.7051, 0.3342, 0.7174, 0.3529, 0.6915, 0.3591, 0.6758, 0.3412, 0.864, 0.2963, 0.858, 0.3194, 0.8321, 0.3256, 0.8347, 0.3033, 0.8029, 0.3109, 0.804, 0.3323, 0.7748, 0.3392, 0.7699, 0.3187, 0.7368, 0.3266, 0.7455, 0.3462, 0.7174, 0.3529, 0.7051, 0.3342, 0.6758, 0.3412, 0.6915, 0.3591, 0.6688, 0.3645, 0.6501, 0.3473, 0.8807, 0.314, 0.886, 0.3382, 0.8635, 0.3436, 0.858, 0.3194, 0.8321, 0.3256, 0.8378, 0.3497, 0.81, 0.3563, 0.804, 0.3323, 0.7748, 0.3392, 0.781, 0.3632, 0.7521, 0.3701, 0.7455, 0.3462, 0.7174, 0.3529, 0.7242, 0.3767, 0.6986, 0.3829, 0.6915, 0.3591, 0.858, 0.3194, 0.8635, 0.3436, 0.8378, 0.3497, 0.8321, 0.3256, 0.804, 0.3323, 0.81, 0.3563, 0.781, 0.3632, 0.7748, 0.3392, 0.7455, 0.3462, 0.7521, 0.3701, 0.7242, 0.3767, 0.7174, 0.3529, 0.6915, 0.3591, 0.6986, 0.3829, 0.6761, 0.3882, 0.6688, 0.3645, 0.7242, 0.3767, 0.7258, 0.4078, 0.6977, 0.4145, 0.6986, 0.3829, 0.8635, 0.3436, 0.8786, 0.3714, 0.8504, 0.3781, 0.8378, 0.3497, 0.81, 0.3563, 0.8199, 0.3854, 0.7881, 0.393, 0.781, 0.3632, 0.7521, 0.3701, 0.7564, 0.4005, 0.7258, 0.4078, 0.7242, 0.3767, 0.6986, 0.3829, 0.6977, 0.4145, 0.673, 0.4204, 0.6761, 0.3882, 0.886, 0.3382, 0.9032, 0.3655, 0.8786, 0.3714, 0.8635, 0.3436, 0.8378, 0.3497, 0.8504, 0.3781, 0.8199, 0.3854, 0.81, 0.3563, 0.781, 0.3632, 0.7881, 0.393, 0.7564, 0.4005, 0.7521, 0.3701, 0.8786, 0.3714, 0.9061, 0.4055, 0.8722, 0.4136, 0.8504, 0.3781, 0.8199, 0.3854, 0.8355, 0.4223, 0.7973, 0.4314, 0.7881, 0.393, 0.7564, 0.4005, 0.7591, 0.4405, 0.7223, 0.4493, 0.7258, 0.4078, 0.6977, 0.4145, 0.6885, 0.4573, 0.6588, 0.4644, 0.673, 0.4204, 0.9032, 0.3655, 0.9357, 0.3984, 0.9061, 0.4055, 0.8786, 0.3714, 0.8504, 0.3781, 0.8722, 0.4136, 0.8355, 0.4223, 0.8199, 0.3854, 0.7881, 0.393, 0.7973, 0.4314, 0.7591, 0.4405, 0.7564, 0.4005, 0.7258, 0.4078, 0.7223, 0.4493, 0.6885, 0.4573, 0.6977, 0.4145, 0.7591, 0.4405, 0.7604, 0.4814, 0.7155, 0.4921, 0.7223, 0.4493, 0.6885, 0.4573, 0.6741, 0.5019, 0.6378, 0.5106, 0.6588, 0.4644, 0.9357, 0.3984, 0.9763, 0.4299, 0.9401, 0.4386, 0.9061, 0.4055, 0.8722, 0.4136, 0.8987, 0.4484, 0.8538, 0.4591, 0.8355, 0.4223, 0.7973, 0.4314, 0.8071, 0.4702, 0.7604, 0.4814, 0.7591, 0.4405, 0.7223, 0.4493, 0.7155, 0.4921, 0.6741, 0.5019, 0.6885, 0.4573, 0.9061, 0.4055, 0.9401, 0.4386, 0.8987, 0.4484, 0.8722, 0.4136, 0.8355, 0.4223, 0.8538, 0.4591, 0.8071, 0.4702, 0.7973, 0.4314, 0.9763, 0.4299, 0.9871, 0.4436, 0.9493, 0.4526, 0.9401, 0.4386, 0.8987, 0.4484, 0.9062, 0.4629, 0.8594, 0.474, 0.8538, 0.4591, 0.8071, 0.4702, 0.8107, 0.4856, 0.7621, 0.4972, 0.7604, 0.4814, 0.7155, 0.4921, 0.7153, 0.5084, 0.6722, 0.5186, 0.6741, 0.5019, 0.9401, 0.4386, 0.9493, 0.4526, 0.9062, 0.4629, 0.8987, 0.4484, 0.8538, 0.4591, 0.8594, 0.474, 0.8107, 0.4856, 0.8071, 0.4702, 0.7604, 0.4814, 0.7621, 0.4972, 0.7153, 0.5084, 0.7155, 0.4921, 0.6741, 0.5019, 0.6722, 0.5186, 0.6344, 0.5276, 0.6378, 0.5106, 0.7153, 0.5084, 0.7171, 0.5161, 0.674, 0.5263, 0.6722, 0.5186, 0.9493, 0.4526, 0.9511, 0.4603, 0.908, 0.4706, 0.9062, 0.4629, 0.8594, 0.474, 0.8612, 0.4817, 0.8126, 0.4933, 0.8107, 0.4856, 0.7621, 0.4972, 0.7639, 0.5049, 0.7171, 0.5161, 0.7153, 0.5084, 0.6722, 0.5186, 0.674, 0.5263, 0.6362, 0.5353, 0.6344, 0.5276, 0.9871, 0.4436, 0.9889, 0.4513, 0.9511, 0.4603, 0.9493, 0.4526, 0.9062, 0.4629, 0.908, 0.4706, 0.8612, 0.4817, 0.8594, 0.474, 0.8107, 0.4856, 0.8126, 0.4933, 0.7639, 0.5049, 0.7621, 0.4972, 0.9511, 0.4603, 0.9497, 0.4731, 0.9079, 0.4831, 0.908, 0.4706, 0.8612, 0.4817, 0.8625, 0.4939, 0.8154, 0.5051, 0.8126, 0.4933, 0.7639, 0.5049, 0.7682, 0.5163, 0.7229, 0.5272, 0.7171, 0.5161, 0.674, 0.5263, 0.6811, 0.5371, 0.6444, 0.5458, 0.6362, 0.5353, 0.9889, 0.4513, 0.9863, 0.4644, 0.9497, 0.4731, 0.9511, 0.4603, 0.908, 0.4706, 0.9079, 0.4831, 0.8625, 0.4939, 0.8612, 0.4817, 0.8126, 0.4933, 0.8154, 0.5051, 0.7682, 0.5163, 0.7639, 0.5049, 0.7171, 0.5161, 0.7229, 0.5272, 0.6811, 0.5371, 0.674, 0.5263, 0.6811, 0.5371, 0.7003, 0.5509, 0.6678, 0.5587, 0.6444, 0.5458, 0.9863, 0.4644, 0.9713, 0.4864, 0.9387, 0.4941, 0.9497, 0.4731, 0.9079, 0.4831, 0.9016, 0.503, 0.8614, 0.5126, 0.8625, 0.4939, 0.8154, 0.5051, 0.8195, 0.5225, 0.7777, 0.5325, 0.7682, 0.5163, 0.7229, 0.5272, 0.7374, 0.5421, 0.7003, 0.5509, 0.6811, 0.5371, 0.9497, 0.4731, 0.9387, 0.4941, 0.9016, 0.503, 0.9079, 0.4831, 0.8625, 0.4939, 0.8614, 0.5126, 0.8195, 0.5225, 0.8154, 0.5051, 0.7682, 0.5163, 0.7777, 0.5325, 0.7374, 0.5421, 0.7229, 0.5272, 0.9016, 0.503, 0.8913, 0.5304, 0.8562, 0.5474, 0.8614, 0.5126, 0.8195, 0.5225, 0.8248, 0.5581, 0.7978, 0.5629, 0.7777, 0.5325, 0.7374, 0.5421, 0.7586, 0.5647, 0.7265, 0.5648, 0.7003, 0.5509, 0.9387, 0.4941, 0.9319, 0.5093, 0.8913, 0.5304, 0.9016, 0.503, 0.8614, 0.5126, 0.8562, 0.5474, 0.8248, 0.5581, 0.8195, 0.5225, 0.7777, 0.5325, 0.7978, 0.5629, 0.7586, 0.5647, 0.7374, 0.5421, 0.7003, 0.5509, 0.7265, 0.5648, 0.6983, 0.5644, 0.6678, 0.5587, 0.9713, 0.4864, 0.9592, 0.4968, 0.9319, 0.5093, 0.9387, 0.4941, 0.9592, 0.4968, 0.9798, 0.5359, 0.953, 0.5482, 0.9319, 0.5093, 0.9319, 0.5093, 0.953, 0.5482, 0.913, 0.5689, 0.8913, 0.5304, 0.8913, 0.5304, 0.913, 0.5689, 0.8786, 0.5856, 0.8562, 0.5474, 0.9798, 0.5359, 0.9874, 0.5685, 0.9743, 0.6026, 0.953, 0.5482, 0.953, 0.5482, 0.9743, 0.6026, 0.9393, 0.6216, 0.913, 0.5689, 0.913, 0.5689, 0.9393, 0.6216, 0.8982, 0.6123, 0.8786, 0.5856, 0.8248, 0.5581, 0.8224, 0.6017, 0.7963, 0.6064, 0.7978, 0.5629, 0.7586, 0.5647, 0.7582, 0.6081, 0.727, 0.6082, 0.7265, 0.5648, 0.7978, 0.5629, 0.7963, 0.6064, 0.7582, 0.6081, 0.7586, 0.5647, 0.7265, 0.5648, 0.727, 0.6082, 0.6997, 0.6078, 0.6983, 0.5644, 0.727, 0.6082, 0.7378, 0.659, 0.7151, 0.643, 0.6997, 0.6078, 0.8224, 0.6017, 0.8129, 0.6381, 0.7903, 0.6554, 0.7963, 0.6064, 0.7582, 0.6081, 0.7608, 0.6615, 0.7378, 0.659, 0.727, 0.6082, 0.7963, 0.6064, 0.7903, 0.6554, 0.7608, 0.6615, 0.7582, 0.6081, 0.1845, 0.6324, 0.169, 0.6233, 0.1555, 0.6113, 0.1446, 0.597, 0.1367, 0.5808, 0.1321, 0.5633, 0.131, 0.5453, 0.1334, 0.5275, 0.1393, 0.5104, 0.1484, 0.4948, 0.1609, 0.4807, 0.1628, 0.479, 0.1702, 0.4808, 0.1907, 0.4857, 0.2129, 0.491, 0.2359, 0.4965, 0.259, 0.502, 0.2812, 0.5072, 0.3016, 0.5121, 0.3083, 0.5137, 0.3088, 0.5154, 0.3138, 0.5342, 0.3149, 0.5522, 0.3124, 0.5701, 0.3065, 0.5872, 0.2974, 0.6027, 0.2855, 0.6162, 0.2711, 0.6271, 0.2549, 0.635, 0.2375, 0.6396, 0.2195, 0.6407, 0.2016, 0.6383, 0.1955, 0.4655, 0.175, 0.4607, 0.1742, 0.4545, 0.1953, 0.4595, 0.3064, 0.492, 0.286, 0.4871, 0.2888, 0.4818, 0.3099, 0.4868, 0.2638, 0.4818, 0.2407, 0.4763, 0.2421, 0.4707, 0.2659, 0.4763, 0.2177, 0.4708, 0.1955, 0.4655, 0.1953, 0.4595, 0.2182, 0.465, 0.175, 0.4607, 0.1571, 0.4564, 0.1557, 0.4501, 0.1742, 0.4545, 0.3243, 0.4962, 0.3064, 0.492, 0.3099, 0.4868, 0.3285, 0.4912, 0.286, 0.4871, 0.2638, 0.4818, 0.2659, 0.4763, 0.2888, 0.4818, 0.2407, 0.4763, 0.2177, 0.4708, 0.2182, 0.465, 0.2421, 0.4707, 0.3693, 0.4186, 0.346, 0.413, 0.364, 0.3763, 0.3896, 0.3824, 0.3195, 0.4067, 0.2906, 0.3998, 0.3029, 0.3618, 0.3347, 0.3693, 0.2606, 0.3927, 0.2307, 0.3855, 0.2368, 0.346, 0.2699, 0.3539, 0.2018, 0.3787, 0.1753, 0.3723, 0.1758, 0.3315, 0.2051, 0.3384, 0.346, 0.413, 0.3195, 0.4067, 0.3347, 0.3693, 0.364, 0.3763, 0.2906, 0.3998, 0.2606, 0.3927, 0.2699, 0.3539, 0.3029, 0.3618, 0.2307, 0.3855, 0.2018, 0.3787, 0.2051, 0.3384, 0.2368, 0.346, 0.1753, 0.3723, 0.152, 0.3668, 0.1501, 0.3254, 0.1758, 0.3315, 0.1538, 0.4084, 0.1557, 0.4501, 0.09727, 0.4598, 0.09078, 0.4186, 0.09078, 0.4186, 0.09727, 0.4598, 0.05105, 0.4593, 0.01799, 0.4301, 0.07787, 0.3365, 0.08431, 0.3775, 0.0111, 0.3965, 0.0336, 0.3484, 0.08431, 0.3775, 0.09078, 0.4186, 0.01799, 0.4301, 0.0111, 0.3965, 0.1501, 0.3254, 0.152, 0.3668, 0.08431, 0.3775, 0.07787, 0.3365, 0.152, 0.3668, 0.1538, 0.4084, 0.09078, 0.4186, 0.08431, 0.3775, 0.1742, 0.4545, 0.1557, 0.4501, 0.1538, 0.4084, 0.1747, 0.4133, 0.1747, 0.4133, 0.1538, 0.4084, 0.152, 0.3668, 0.1753, 0.3723, 0.2182, 0.465, 0.1953, 0.4595, 0.1986, 0.419, 0.2245, 0.4252, 0.2245, 0.4252, 0.1986, 0.419, 0.2018, 0.3787, 0.2307, 0.3855, 0.2659, 0.4763, 0.2421, 0.4707, 0.2514, 0.4316, 0.2783, 0.438, 0.2783, 0.438, 0.2514, 0.4316, 0.2606, 0.3927, 0.2906, 0.3998, 0.3099, 0.4868, 0.2888, 0.4818, 0.3042, 0.4442, 0.328, 0.4499, 0.328, 0.4499, 0.3042, 0.4442, 0.3195, 0.4067, 0.346, 0.413, 0.1953, 0.4595, 0.1742, 0.4545, 0.1747, 0.4133, 0.1986, 0.419, 0.1986, 0.419, 0.1747, 0.4133, 0.1753, 0.3723, 0.2018, 0.3787, 0.2421, 0.4707, 0.2182, 0.465, 0.2245, 0.4252, 0.2514, 0.4316, 0.2514, 0.4316, 0.2245, 0.4252, 0.2307, 0.3855, 0.2606, 0.3927, 0.2888, 0.4818, 0.2659, 0.4763, 0.2783, 0.438, 0.3042, 0.4442, 0.3042, 0.4442, 0.2783, 0.438, 0.2906, 0.3998, 0.3195, 0.4067, 0.3285, 0.4912, 0.3099, 0.4868, 0.328, 0.4499, 0.3489, 0.4549, 0.3489, 0.4549, 0.328, 0.4499, 0.346, 0.413, 0.3693, 0.4186, 0.3489, 0.4549, 0.3693, 0.4186, 0.4332, 0.4616, 0.4114, 0.4971, 0.3693, 0.4186, 0.3896, 0.3824, 0.455, 0.4263, 0.4332, 0.4616, 0.3285, 0.4912, 0.3489, 0.4549, 0.4114, 0.4971, 0.3895, 0.5326, 0.4114, 0.4971, 0.4332, 0.4616, 0.4889, 0.5052, 0.4671, 0.5361, 0.4332, 0.4616, 0.455, 0.4263, 0.4878, 0.4533, 0.4889, 0.5052, 0.3895, 0.5326, 0.4114, 0.4971, 0.4671, 0.5361, 0.4296, 0.5487, 0.3896, 0.3824, 0.364, 0.3763, 0.358, 0.3532, 0.3807, 0.3586, 0.3347, 0.3693, 0.3029, 0.3618, 0.304, 0.3403, 0.3321, 0.347, 0.2699, 0.3539, 0.2368, 0.346, 0.2455, 0.3264, 0.2748, 0.3334, 0.2051, 0.3384, 0.1758, 0.3315, 0.1915, 0.3135, 0.2174, 0.3197, 0.364, 0.3763, 0.3347, 0.3693, 0.3321, 0.347, 0.358, 0.3532, 0.3029, 0.3618, 0.2699, 0.3539, 0.2748, 0.3334, 0.304, 0.3403, 0.2368, 0.346, 0.2051, 0.3384, 0.2174, 0.3197, 0.2455, 0.3264, 0.1758, 0.3315, 0.1501, 0.3254, 0.1688, 0.3081, 0.1915, 0.3135, 0.3807, 0.3586, 0.358, 0.3532, 0.3635, 0.3291, 0.386, 0.3344, 0.3321, 0.347, 0.304, 0.3403, 0.31, 0.3163, 0.3378, 0.3229, 0.2748, 0.3334, 0.2455, 0.3264, 0.2521, 0.3025, 0.281, 0.3094, 0.2174, 0.3197, 0.1915, 0.3135, 0.1986, 0.2898, 0.2242, 0.2959, 0.358, 0.3532, 0.3321, 0.347, 0.3378, 0.3229, 0.3635, 0.3291, 0.304, 0.3403, 0.2748, 0.3334, 0.281, 0.3094, 0.31, 0.3163, 0.2455, 0.3264, 0.2174, 0.3197, 0.2242, 0.2959, 0.2521, 0.3025, 0.1915, 0.3135, 0.1688, 0.3081, 0.1761, 0.2844, 0.1986, 0.2898, 0.2242, 0.2959, 0.1986, 0.2898, 0.1977, 0.2581, 0.2258, 0.2648, 0.3635, 0.3291, 0.3378, 0.3229, 0.3504, 0.2945, 0.3786, 0.3012, 0.31, 0.3163, 0.281, 0.3094, 0.2881, 0.2797, 0.3199, 0.2872, 0.2521, 0.3025, 0.2242, 0.2959, 0.2258, 0.2648, 0.2564, 0.2721, 0.1986, 0.2898, 0.1761, 0.2844, 0.173, 0.2522, 0.1977, 0.2581, 0.386, 0.3344, 0.3635, 0.3291, 0.3786, 0.3012, 0.4032, 0.3071, 0.3378, 0.3229, 0.31, 0.3163, 0.3199, 0.2872, 0.3504, 0.2945, 0.281, 0.3094, 0.2521, 0.3025, 0.2564, 0.2721, 0.2881, 0.2797, 0.3786, 0.3012, 0.3504, 0.2945, 0.3722, 0.2591, 0.4061, 0.2671, 0.3199, 0.2872, 0.2881, 0.2797, 0.2973, 0.2412, 0.3355, 0.2503, 0.2564, 0.2721, 0.2258, 0.2648, 0.2223, 0.2234, 0.2591, 0.2321, 0.1977, 0.2581, 0.173, 0.2522, 0.1588, 0.2082, 0.1885, 0.2153, 0.4032, 0.3071, 0.3786, 0.3012, 0.4061, 0.2671, 0.4357, 0.2742, 0.3504, 0.2945, 0.3199, 0.2872, 0.3355, 0.2503, 0.3722, 0.2591, 0.2881, 0.2797, 0.2564, 0.2721, 0.2591, 0.2321, 0.2973, 0.2412, 0.2258, 0.2648, 0.1977, 0.2581, 0.1885, 0.2153, 0.2223, 0.2234, 0.2591, 0.2321, 0.2223, 0.2234, 0.2155, 0.1806, 0.2604, 0.1913, 0.1885, 0.2153, 0.1588, 0.2082, 0.1378, 0.1621, 0.1741, 0.1707, 0.4357, 0.2742, 0.4061, 0.2671, 0.4401, 0.2341, 0.4763, 0.2427, 0.3722, 0.2591, 0.3355, 0.2503, 0.3538, 0.2135, 0.3987, 0.2242, 0.2973, 0.2412, 0.2591, 0.2321, 0.2604, 0.1913, 0.3071, 0.2024, 0.2223, 0.2234, 0.1885, 0.2153, 0.1741, 0.1707, 0.2155, 0.1806, 0.4061, 0.2671, 0.3722, 0.2591, 0.3987, 0.2242, 0.4401, 0.2341, 0.3355, 0.2503, 0.2973, 0.2412, 0.3071, 0.2024, 0.3538, 0.2135, 0.4763, 0.2427, 0.4401, 0.2341, 0.4493, 0.22, 0.4871, 0.229, 0.3987, 0.2242, 0.3538, 0.2135, 0.3594, 0.1986, 0.4062, 0.2097, 0.3071, 0.2024, 0.2604, 0.1913, 0.2621, 0.1754, 0.3107, 0.187, 0.2155, 0.1806, 0.1741, 0.1707, 0.1722, 0.154, 0.2153, 0.1643, 0.4401, 0.2341, 0.3987, 0.2242, 0.4062, 0.2097, 0.4493, 0.22, 0.3538, 0.2135, 0.3071, 0.2024, 0.3107, 0.187, 0.3594, 0.1986, 0.2604, 0.1913, 0.2155, 0.1806, 0.2153, 0.1643, 0.2621, 0.1754, 0.1741, 0.1707, 0.1378, 0.1621, 0.1344, 0.145, 0.1722, 0.154, 0.2153, 0.1643, 0.1722, 0.154, 0.174, 0.1463, 0.2171, 0.1566, 0.4493, 0.22, 0.4062, 0.2097, 0.408, 0.202, 0.4511, 0.2123, 0.3594, 0.1986, 0.3107, 0.187, 0.3126, 0.1793, 0.3612, 0.1909, 0.2621, 0.1754, 0.2153, 0.1643, 0.2171, 0.1566, 0.2639, 0.1677, 0.1722, 0.154, 0.1344, 0.145, 0.1362, 0.1373, 0.174, 0.1463, 0.4871, 0.229, 0.4493, 0.22, 0.4511, 0.2123, 0.4889, 0.2213, 0.4062, 0.2097, 0.3594, 0.1986, 0.3612, 0.1909, 0.408, 0.202, 0.3107, 0.187, 0.2621, 0.1754, 0.2639, 0.1677, 0.3126, 0.1793, 0.4511, 0.2123, 0.408, 0.202, 0.4079, 0.1896, 0.4497, 0.1995, 0.3612, 0.1909, 0.3126, 0.1793, 0.3154, 0.1675, 0.3625, 0.1788, 0.2639, 0.1677, 0.2171, 0.1566, 0.2229, 0.1455, 0.2682, 0.1563, 0.174, 0.1463, 0.1362, 0.1373, 0.1444, 0.1268, 0.1811, 0.1355, 0.4889, 0.2213, 0.4511, 0.2123, 0.4497, 0.1995, 0.4863, 0.2082, 0.408, 0.202, 0.3612, 0.1909, 0.3625, 0.1788, 0.4079, 0.1896, 0.3126, 0.1793, 0.2639, 0.1677, 0.2682, 0.1563, 0.3154, 0.1675, 0.2171, 0.1566, 0.174, 0.1463, 0.1811, 0.1355, 0.2229, 0.1455, 0.1811, 0.1355, 0.1444, 0.1268, 0.1678, 0.1139, 0.2003, 0.1217, 0.4863, 0.2082, 0.4497, 0.1995, 0.4387, 0.1785, 0.4713, 0.1862, 0.4079, 0.1896, 0.3625, 0.1788, 0.3614, 0.1601, 0.4016, 0.1697, 0.3154, 0.1675, 0.2682, 0.1563, 0.2777, 0.1401, 0.3195, 0.1501, 0.2229, 0.1455, 0.1811, 0.1355, 0.2003, 0.1217, 0.2374, 0.1305, 0.4497, 0.1995, 0.4079, 0.1896, 0.4016, 0.1697, 0.4387, 0.1785, 0.3625, 0.1788, 0.3154, 0.1675, 0.3195, 0.1501, 0.3614, 0.1601, 0.2682, 0.1563, 0.2229, 0.1455, 0.2374, 0.1305, 0.2777, 0.1401, 0.4016, 0.1697, 0.3614, 0.1601, 0.3562, 0.1252, 0.3913, 0.1423, 0.3195, 0.1501, 0.2777, 0.1401, 0.2978, 0.1097, 0.3248, 0.1145, 0.2374, 0.1305, 0.2003, 0.1217, 0.2265, 0.1079, 0.2586, 0.1079, 0.4387, 0.1785, 0.4016, 0.1697, 0.3913, 0.1423, 0.4319, 0.1633, 0.3614, 0.1601, 0.3195, 0.1501, 0.3248, 0.1145, 0.3562, 0.1252, 0.2777, 0.1401, 0.2374, 0.1305, 0.2586, 0.1079, 0.2978, 0.1097, 0.2003, 0.1217, 0.1678, 0.1139, 0.1983, 0.1082, 0.2265, 0.1079, 0.4713, 0.1862, 0.4387, 0.1785, 0.4319, 0.1633, 0.4592, 0.1758, 0.4592, 0.1758, 0.4319, 0.1633, 0.453, 0.1244, 0.4798, 0.1367, 0.4319, 0.1633, 0.3913, 0.1423, 0.413, 0.1037, 0.453, 0.1244, 0.3913, 0.1423, 0.3562, 0.1252, 0.3786, 0.087, 0.413, 0.1037, 0.4798, 0.1367, 0.453, 0.1244, 0.4743, 0.07007, 0.4874, 0.1041, 0.453, 0.1244, 0.413, 0.1037, 0.4393, 0.05099, 0.4743, 0.07007, 0.413, 0.1037, 0.3786, 0.087, 0.3982, 0.06033, 0.4393, 0.05099, 0.3248, 0.1145, 0.2978, 0.1097, 0.2963, 0.06624, 0.3224, 0.07089, 0.2586, 0.1079, 0.2265, 0.1079, 0.227, 0.06447, 0.2582, 0.06453, 0.2978, 0.1097, 0.2586, 0.1079, 0.2582, 0.06453, 0.2963, 0.06624, 0.2265, 0.1079, 0.1983, 0.1082, 0.1997, 0.06479, 0.227, 0.06447, 0.227, 0.06447, 0.1997, 0.06479, 0.2151, 0.02967, 0.2378, 0.01358, 0.3224, 0.07089, 0.2963, 0.06624, 0.2903, 0.01726, 0.3129, 0.03454, 0.2582, 0.06453, 0.227, 0.06447, 0.2378, 0.01358, 0.2608, 0.0111, 0.2963, 0.06624, 0.2582, 0.06453, 0.2608, 0.0111, 0.2903, 0.01726, 0.7628, 0.7081, 0.7628, 0.7322, 0.7367, 0.7322, 0.7367, 0.7081, 0.134, 0.6837, 0.134, 0.6986, 0.1078, 0.6986, 0.1078, 0.6837, 0.134, 0.8019, 0.134, 0.8227, 0.1078, 0.8227, 0.1078, 0.8019, 0.134, 0.6986, 0.134, 0.7164, 0.1078, 0.7164, 0.1078, 0.6986, 0.134, 0.8227, 0.134, 0.8416, 0.1078, 0.8416, 0.1078, 0.8227, 0.521, 0.6837, 0.521, 0.7217, 0.4948, 0.7217, 0.4948, 0.6837, 0.2308, 0.6837, 0.2308, 0.702, 0.2046, 0.702, 0.2046, 0.6837, 0.1824, 0.6837, 0.1824, 0.6988, 0.1562, 0.6988, 0.1562, 0.6837, 0.521, 0.7597, 0.521, 0.7852, 0.4948, 0.7852, 0.4948, 0.7597, 0.2308, 0.702, 0.2308, 0.7223, 0.2046, 0.7223, 0.2046, 0.702, 0.6177, 0.6837, 0.6177, 0.7052, 0.5916, 0.7052, 0.5916, 0.6837, 0.5432, 0.8315, 0.5432, 0.8037, 0.5694, 0.8037, 0.5694, 0.8315, 0.2308, 0.7223, 0.2308, 0.7439, 0.2046, 0.7439, 0.2046, 0.7223, 0.6177, 0.7052, 0.6177, 0.7352, 0.5916, 0.7352, 0.5916, 0.7052, 0.6661, 0.7832, 0.6661, 0.7976, 0.6399, 0.7976, 0.6399, 0.7832, 0.2308, 0.7439, 0.2308, 0.7661, 0.2046, 0.7661, 0.2046, 0.7439, 0.7628, 0.7804, 0.7628, 0.7879, 0.7367, 0.7879, 0.7367, 0.7804, 0.6177, 0.7352, 0.6177, 0.7617, 0.5916, 0.7617, 0.5916, 0.7352, 0.4726, 0.6837, 0.4726, 0.7246, 0.4464, 0.7246, 0.4464, 0.6837, 0.7628, 0.8011, 0.7628, 0.8242, 0.7367, 0.8242, 0.7367, 0.8011, 0.2308, 0.7661, 0.2308, 0.7878, 0.2046, 0.7878, 0.2046, 0.7661, 0.08564, 0.693, 0.08564, 0.7003, 0.05947, 0.7003, 0.05947, 0.693, 0.521, 0.7217, 0.521, 0.7597, 0.4948, 0.7597, 0.4948, 0.7217, 0.2308, 0.7878, 0.2308, 0.8017, 0.2046, 0.8017, 0.2046, 0.7878, 0.08564, 0.7668, 0.08564, 0.8124, 0.05947, 0.8124, 0.05947, 0.7668, 0.08564, 0.7003, 0.08564, 0.7177, 0.05947, 0.7177, 0.05947, 0.7003, 0.6661, 0.7976, 0.6661, 0.8181, 0.6399, 0.8181, 0.6399, 0.7976, 0.7628, 0.6837, 0.7628, 0.7081, 0.7367, 0.7081, 0.7367, 0.6837, 0.3759, 0.7172, 0.3759, 0.7613, 0.3497, 0.7613, 0.3497, 0.7172, 0.8112, 0.6837, 0.8112, 0.7081, 0.785, 0.7081, 0.785, 0.6837, 0.7145, 0.7148, 0.7145, 0.7586, 0.6883, 0.7586, 0.6883, 0.7148, 0.1824, 0.6988, 0.1824, 0.7736, 0.1562, 0.7736, 0.1562, 0.6988, 0.3759, 0.7613, 0.3759, 0.7896, 0.3497, 0.7896, 0.3497, 0.7613, 0.7145, 0.7808, 0.7145, 0.8223, 0.6883, 0.8223, 0.6883, 0.7808, 0.2791, 0.7236, 0.2791, 0.7963, 0.253, 0.7963, 0.253, 0.7236, 0.4242, 0.7231, 0.4242, 0.7896, 0.3981, 0.7896, 0.3981, 0.7231, 0.6661, 0.6837, 0.6661, 0.728, 0.6399, 0.728, 0.6399, 0.6837, 0.3275, 0.7634, 0.3275, 0.7952, 0.3013, 0.7952, 0.3013, 0.7634, 0.8112, 0.7647, 0.8112, 0.8175, 0.785, 0.8175, 0.785, 0.7647, 0.5432, 0.7815, 0.5432, 0.7445, 0.5694, 0.7445, 0.5694, 0.7815, 0.3275, 0.6837, 0.3275, 0.7256, 0.3013, 0.7256, 0.3013, 0.6837, 0.3759, 0.6837, 0.3759, 0.7172, 0.3497, 0.7172, 0.3497, 0.6837, 0.5432, 0.7445, 0.5432, 0.7056, 0.5694, 0.7056, 0.5694, 0.7445, 0.3275, 0.7256, 0.3275, 0.7634, 0.3013, 0.7634, 0.3013, 0.7256, 0.4242, 0.6837, 0.4242, 0.7231, 0.3981, 0.7231, 0.3981, 0.6837, 0.5432, 0.7056, 0.5432, 0.6837, 0.5694, 0.6837, 0.5694, 0.7056, 0.4726, 0.7719, 0.4726, 0.7862, 0.4464, 0.7862, 0.4464, 0.7719, 0.7628, 0.7322, 0.7628, 0.7582, 0.7367, 0.7582, 0.7367, 0.7322, 0.03727, 0.6902, 0.03727, 0.6986, 0.0111, 0.6986, 0.0111, 0.6902, 0.7145, 0.6837, 0.7145, 0.7148, 0.6883, 0.7148, 0.6883, 0.6837, 0.4948, 0.8074, 0.5002, 0.8074, 0.5002, 0.8335, 0.4948, 0.8335, 0.08564, 0.8124, 0.08564, 0.8446, 0.05947, 0.8446, 0.05947, 0.8124, 0.03727, 0.6986, 0.03727, 0.7129, 0.0111, 0.7129, 0.0111, 0.6986, 0.1824, 0.7736, 0.1824, 0.8125, 0.1562, 0.8125, 0.1562, 0.7736, 0.03727, 0.6837, 0.03727, 0.6902, 0.0111, 0.6902, 0.0111, 0.6837, 0.03727, 0.7129, 0.03727, 0.7302, 0.0111, 0.7302, 0.0111, 0.7129, 0.2791, 0.6837, 0.2791, 0.7236, 0.253, 0.7236, 0.253, 0.6837, 0.4726, 0.7246, 0.4726, 0.7719, 0.4464, 0.7719, 0.4464, 0.7246, 0.6661, 0.728, 0.6661, 0.761, 0.6399, 0.761, 0.6399, 0.728, 0.6177, 0.7839, 0.6177, 0.8171, 0.5916, 0.8171, 0.5916, 0.7839, 0.03727, 0.7302, 0.03727, 0.7499, 0.0111, 0.7499, 0.0111, 0.7302, 0.08564, 0.8446, 0.08564, 0.8675, 0.05947, 0.8675, 0.05947, 0.8446, 0.03727, 0.7499, 0.03727, 0.7712, 0.0111, 0.7712, 0.0111, 0.7499, 0.03727, 0.7712, 0.03727, 0.7932, 0.0111, 0.7932, 0.0111, 0.7712, 0.7628, 0.7879, 0.7628, 0.8011, 0.7367, 0.8011, 0.7367, 0.7879, 0.08564, 0.7177, 0.08564, 0.7668, 0.05947, 0.7668, 0.05947, 0.7177, 0.03727, 0.7932, 0.03727, 0.8152, 0.0111, 0.8152, 0.0111, 0.7932, 0.134, 0.7164, 0.134, 0.7364, 0.1078, 0.7364, 0.1078, 0.7164, 0.03727, 0.8152, 0.03727, 0.8363, 0.0111, 0.8363, 0.0111, 0.8152, 0.08564, 0.6837, 0.08564, 0.693, 0.05947, 0.693, 0.05947, 0.6837, 0.134, 0.7364, 0.134, 0.7579, 0.1078, 0.7579, 0.1078, 0.7364, 0.03727, 0.8363, 0.03727, 0.8556, 0.0111, 0.8556, 0.0111, 0.8363, 0.134, 0.7579, 0.134, 0.78, 0.1078, 0.78, 0.1078, 0.7579, 0.8112, 0.7081, 0.8112, 0.7425, 0.785, 0.7425, 0.785, 0.7081, 0.03727, 0.8556, 0.03727, 0.8724, 0.0111, 0.8724, 0.0111, 0.8556, 0.134, 0.78, 0.134, 0.8019, 0.1078, 0.8019, 0.1078, 0.78, 0.1803, 0.6417, 0.1992, 0.6483, 0.1968, 0.6585, 0.1759, 0.6513, 0.1629, 0.6316, 0.1803, 0.6417, 0.1759, 0.6513, 0.1568, 0.6402, 0.1479, 0.6183, 0.1629, 0.6316, 0.1568, 0.6402, 0.1402, 0.6255, 0.1358, 0.6024, 0.1479, 0.6183, 0.1402, 0.6255, 0.1268, 0.6079, 0.127, 0.5843, 0.1358, 0.6024, 0.1268, 0.6079, 0.1171, 0.588, 0.1219, 0.5649, 0.127, 0.5843, 0.1171, 0.588, 0.1115, 0.5666, 0.1207, 0.5449, 0.1219, 0.5649, 0.1115, 0.5666, 0.1102, 0.5445, 0.1234, 0.5251, 0.1207, 0.5449, 0.1102, 0.5445, 0.1132, 0.5226, 0.13, 0.5061, 0.1234, 0.5251, 0.1132, 0.5226, 0.1204, 0.5017, 0.1401, 0.4888, 0.13, 0.5061, 0.1204, 0.5017, 0.1315, 0.4826, 0.1536, 0.4735, 0.1401, 0.4888, 0.1315, 0.4826, 0.1462, 0.4661, 0.16, 0.4679, 0.1536, 0.4735, 0.1462, 0.4661, 0.1571, 0.4564, 0.1726, 0.4709, 0.16, 0.4679, 0.1571, 0.4564, 0.175, 0.4607, 0.193, 0.4758, 0.1726, 0.4709, 0.175, 0.4607, 0.1955, 0.4655, 0.2152, 0.481, 0.193, 0.4758, 0.1955, 0.4655, 0.2177, 0.4708, 0.2383, 0.4865, 0.2152, 0.481, 0.2177, 0.4708, 0.2407, 0.4763, 0.2614, 0.492, 0.2383, 0.4865, 0.2407, 0.4763, 0.2638, 0.4818, 0.2835, 0.4973, 0.2614, 0.492, 0.2638, 0.4818, 0.286, 0.4871, 0.304, 0.5022, 0.2835, 0.4973, 0.286, 0.4871, 0.3064, 0.492, 0.3162, 0.5051, 0.304, 0.5022, 0.3064, 0.492, 0.3243, 0.4962, 0.3186, 0.5125, 0.3162, 0.5051, 0.3243, 0.4962, 0.3287, 0.5095, 0.3239, 0.5326, 0.3186, 0.5125, 0.3287, 0.5095, 0.3343, 0.5309, 0.3251, 0.5526, 0.3239, 0.5326, 0.3343, 0.5309, 0.3357, 0.553, 0.3224, 0.5725, 0.3251, 0.5526, 0.3357, 0.553, 0.3327, 0.5749, 0.3159, 0.5914, 0.3224, 0.5725, 0.3327, 0.5749, 0.3255, 0.5958, 0.3058, 0.6087, 0.3159, 0.5914, 0.3255, 0.5958, 0.3143, 0.6149, 0.2925, 0.6238, 0.3058, 0.6087, 0.3143, 0.6149, 0.2996, 0.6315, 0.2765, 0.6359, 0.2925, 0.6238, 0.2996, 0.6315, 0.282, 0.6449, 0.2585, 0.6447, 0.2765, 0.6359, 0.282, 0.6449, 0.2621, 0.6546, 0.2391, 0.6498, 0.2585, 0.6447, 0.2621, 0.6546, 0.2408, 0.6602, 0.2191, 0.651, 0.2391, 0.6498, 0.2408, 0.6602, 0.2187, 0.6615, 0.1992, 0.6483, 0.2191, 0.651, 0.2187, 0.6615, 0.1968, 0.6585, 0.1845, 0.6324, 0.2016, 0.6383, 0.1992, 0.6483, 0.1803, 0.6417, 0.169, 0.6233, 0.1845, 0.6324, 0.1803, 0.6417, 0.1629, 0.6316, 0.1555, 0.6113, 0.169, 0.6233, 0.1629, 0.6316, 0.1479, 0.6183, 0.1446, 0.597, 0.1555, 0.6113, 0.1479, 0.6183, 0.1358, 0.6024, 0.1367, 0.5808, 0.1446, 0.597, 0.1358, 0.6024, 0.127, 0.5843, 0.1321, 0.5633, 0.1367, 0.5808, 0.127, 0.5843, 0.1219, 0.5649, 0.131, 0.5453, 0.1321, 0.5633, 0.1219, 0.5649, 0.1207, 0.5449, 0.1334, 0.5275, 0.131, 0.5453, 0.1207, 0.5449, 0.1234, 0.5251, 0.1393, 0.5104, 0.1334, 0.5275, 0.1234, 0.5251, 0.13, 0.5061, 0.1484, 0.4948, 0.1393, 0.5104, 0.13, 0.5061, 0.1401, 0.4888, 0.1609, 0.4807, 0.1484, 0.4948, 0.1401, 0.4888, 0.1536, 0.4735, 0.1628, 0.479, 0.1609, 0.4807, 0.1536, 0.4735, 0.16, 0.4679, 0.1702, 0.4808, 0.1628, 0.479, 0.16, 0.4679, 0.1726, 0.4709, 0.1907, 0.4857, 0.1702, 0.4808, 0.1726, 0.4709, 0.193, 0.4758, 0.2129, 0.491, 0.1907, 0.4857, 0.193, 0.4758, 0.2152, 0.481, 0.2359, 0.4965, 0.2129, 0.491, 0.2152, 0.481, 0.2383, 0.4865, 0.259, 0.502, 0.2359, 0.4965, 0.2383, 0.4865, 0.2614, 0.492, 0.2812, 0.5072, 0.259, 0.502, 0.2614, 0.492, 0.2835, 0.4973, 0.3016, 0.5121, 0.2812, 0.5072, 0.2835, 0.4973, 0.304, 0.5022, 0.3083, 0.5137, 0.3016, 0.5121, 0.304, 0.5022, 0.3162, 0.5051, 0.3088, 0.5154, 0.3083, 0.5137, 0.3162, 0.5051, 0.3186, 0.5125, 0.3138, 0.5342, 0.3088, 0.5154, 0.3186, 0.5125, 0.3239, 0.5326, 0.3149, 0.5522, 0.3138, 0.5342, 0.3239, 0.5326, 0.3251, 0.5526, 0.3124, 0.5701, 0.3149, 0.5522, 0.3251, 0.5526, 0.3224, 0.5725, 0.3065, 0.5872, 0.3124, 0.5701, 0.3224, 0.5725, 0.3159, 0.5914, 0.2974, 0.6027, 0.3065, 0.5872, 0.3159, 0.5914, 0.3058, 0.6087, 0.2855, 0.6162, 0.2974, 0.6027, 0.3058, 0.6087, 0.2925, 0.6238, 0.2711, 0.6271, 0.2855, 0.6162, 0.2925, 0.6238, 0.2765, 0.6359, 0.2549, 0.635, 0.2711, 0.6271, 0.2765, 0.6359, 0.2585, 0.6447, 0.2375, 0.6396, 0.2549, 0.635, 0.2585, 0.6447, 0.2391, 0.6498, 0.2195, 0.6407, 0.2375, 0.6396, 0.2391, 0.6498, 0.2191, 0.651, 0.2016, 0.6383, 0.2195, 0.6407, 0.2191, 0.651, 0.1992, 0.6483, 0.6999, 0.02746, 0.6816, 0.03379, 0.6759, 0.0213, 0.6968, 0.01409, 0.6816, 0.03379, 0.6648, 0.04358, 0.6568, 0.03246, 0.6759, 0.0213, 0.6648, 0.04358, 0.6503, 0.05646, 0.6402, 0.04712, 0.6568, 0.03246, 0.6503, 0.05646, 0.6385, 0.07193, 0.6268, 0.06473, 0.6402, 0.04712, 0.6385, 0.07193, 0.63, 0.08939, 0.6171, 0.08462, 0.6268, 0.06473, 0.63, 0.08939, 0.6251, 0.1082, 0.6115, 0.106, 0.6171, 0.08462, 0.6251, 0.1082, 0.6239, 0.1276, 0.6102, 0.1281, 0.6115, 0.106, 0.6239, 0.1276, 0.6265, 0.1468, 0.6132, 0.15, 0.6102, 0.1281, 0.6265, 0.1468, 0.6329, 0.1652, 0.6204, 0.1709, 0.6132, 0.15, 0.6329, 0.1652, 0.6426, 0.182, 0.6315, 0.19, 0.6204, 0.1709, 0.6426, 0.182, 0.6559, 0.1969, 0.6462, 0.2066, 0.6315, 0.19, 0.6559, 0.1969, 0.6609, 0.2013, 0.6571, 0.2162, 0.6462, 0.2066, 0.6609, 0.2013, 0.6719, 0.1987, 0.675, 0.212, 0.6571, 0.2162, 0.6719, 0.1987, 0.6923, 0.1938, 0.6955, 0.2071, 0.675, 0.212, 0.6923, 0.1938, 0.7145, 0.1885, 0.7177, 0.2018, 0.6955, 0.2071, 0.7145, 0.1885, 0.7376, 0.183, 0.7407, 0.1963, 0.7177, 0.2018, 0.7376, 0.183, 0.7606, 0.1775, 0.7638, 0.1908, 0.7407, 0.1963, 0.7606, 0.1775, 0.7828, 0.1722, 0.786, 0.1855, 0.7638, 0.1908, 0.7828, 0.1722, 0.8032, 0.1674, 0.8064, 0.1807, 0.786, 0.1855, 0.8032, 0.1674, 0.8137, 0.1649, 0.8243, 0.1764, 0.8064, 0.1807, 0.8137, 0.1649, 0.8156, 0.1592, 0.8287, 0.1631, 0.8243, 0.1764, 0.8156, 0.1592, 0.8208, 0.1395, 0.8343, 0.1417, 0.8287, 0.1631, 0.8208, 0.1395, 0.8219, 0.1201, 0.8357, 0.1196, 0.8343, 0.1417, 0.8219, 0.1201, 0.8193, 0.1009, 0.8327, 0.0977, 0.8357, 0.1196, 0.8193, 0.1009, 0.813, 0.08252, 0.8255, 0.07679, 0.8327, 0.0977, 0.813, 0.08252, 0.8032, 0.06574, 0.8143, 0.05769, 0.8255, 0.07679, 0.8032, 0.06574, 0.7903, 0.0512, 0.7996, 0.04113, 0.8143, 0.05769, 0.7903, 0.0512, 0.7748, 0.03945, 0.782, 0.02775, 0.7996, 0.04113, 0.7748, 0.03945, 0.7574, 0.03094, 0.7621, 0.01806, 0.782, 0.02775, 0.7574, 0.03094, 0.7386, 0.026, 0.7408, 0.01244, 0.7621, 0.01806, 0.7386, 0.026, 0.7192, 0.02483, 0.7187, 0.0111, 0.7408, 0.01244, 0.7192, 0.02483, 0.6999, 0.02746, 0.6968, 0.01409, 0.7187, 0.0111, 0.7026, 0.03861, 0.6864, 0.04421, 0.6816, 0.03379, 0.6999, 0.02746, 0.6864, 0.04421, 0.6715, 0.05287, 0.6648, 0.04358, 0.6816, 0.03379, 0.6715, 0.05287, 0.6587, 0.06426, 0.6503, 0.05646, 0.6648, 0.04358, 0.6587, 0.06426, 0.6483, 0.07794, 0.6385, 0.07193, 0.6503, 0.05646, 0.6483, 0.07794, 0.6408, 0.09338, 0.63, 0.08939, 0.6385, 0.07193, 0.6408, 0.09338, 0.6364, 0.11, 0.6251, 0.1082, 0.63, 0.08939, 0.6364, 0.11, 0.6353, 0.1271, 0.6239, 0.1276, 0.6251, 0.1082, 0.6353, 0.1271, 0.6377, 0.1442, 0.6265, 0.1468, 0.6239, 0.1276, 0.6377, 0.1442, 0.6433, 0.1604, 0.6329, 0.1652, 0.6265, 0.1468, 0.6433, 0.1604, 0.6519, 0.1752, 0.6426, 0.182, 0.6329, 0.1652, 0.6519, 0.1752, 0.6639, 0.1888, 0.6559, 0.1969, 0.6426, 0.182, 0.6639, 0.1888, 0.664, 0.1888, 0.6609, 0.2013, 0.6559, 0.1969, 0.664, 0.1888, 0.6692, 0.1876, 0.6719, 0.1987, 0.6609, 0.2013, 0.6692, 0.1876, 0.6897, 0.1827, 0.6923, 0.1938, 0.6719, 0.1987, 0.6897, 0.1827, 0.7118, 0.1774, 0.7145, 0.1885, 0.6923, 0.1938, 0.7118, 0.1774, 0.7349, 0.1719, 0.7376, 0.183, 0.7145, 0.1885, 0.7349, 0.1719, 0.758, 0.1664, 0.7606, 0.1775, 0.7376, 0.183, 0.758, 0.1664, 0.7802, 0.1611, 0.7828, 0.1722, 0.7606, 0.1775, 0.7802, 0.1611, 0.8006, 0.1563, 0.8032, 0.1674, 0.7828, 0.1722, 0.8006, 0.1563, 0.8049, 0.1553, 0.8137, 0.1649, 0.8032, 0.1674, 0.8049, 0.1553, 0.8046, 0.156, 0.8156, 0.1592, 0.8137, 0.1649, 0.8046, 0.156, 0.8094, 0.1377, 0.8208, 0.1395, 0.8156, 0.1592, 0.8094, 0.1377, 0.8105, 0.1206, 0.8219, 0.1201, 0.8208, 0.1395, 0.8105, 0.1206, 0.8082, 0.1035, 0.8193, 0.1009, 0.8219, 0.1201, 0.8082, 0.1035, 0.8026, 0.0873, 0.813, 0.08252, 0.8193, 0.1009, 0.8026, 0.0873, 0.7939, 0.07247, 0.8032, 0.06574, 0.813, 0.08252, 0.7939, 0.07247, 0.7825, 0.05961, 0.7903, 0.0512, 0.8032, 0.06574, 0.7825, 0.05961, 0.7688, 0.04922, 0.7748, 0.03945, 0.7903, 0.0512, 0.7688, 0.04922, 0.7534, 0.04169, 0.7574, 0.03094, 0.7748, 0.03945, 0.7534, 0.04169, 0.7368, 0.03733, 0.7386, 0.026, 0.7574, 0.03094, 0.7368, 0.03733, 0.7196, 0.03629, 0.7192, 0.02483, 0.7386, 0.026, 0.7196, 0.03629, 0.7026, 0.03861, 0.6999, 0.02746, 0.7192, 0.02483])
me_circle.materials.append(mat_gingerbread)
me_circle.update()

# ---- objects
ob_sun = bpy.data.objects.new('Sun', light_sun)
ob_frosting = bpy.data.objects.new('frosting', me_plane)
ob_buttons = bpy.data.objects.new('buttons', me_plane_001)
ob_circle = bpy.data.objects.new('Circle', me_circle)
ob_camera = bpy.data.objects.new('Camera', cam_camera_002)

# ---- transforms, parenting, visibility, modifiers, constraints
ob_sun.location = (0.0, 0.0, 5.999)
ob_frosting.location = (0.0, 0.0, 0.1917)
_m = ob_frosting.modifiers.new('Skin', 'SKIN')
_m.use_smooth_shade = True
_m = ob_frosting.modifiers.new('Subdivision', 'SUBSURF')
_m.levels = 2
ob_buttons.location = (0.0, 0.0, 0.1917)
_m = ob_buttons.modifiers.new('Skin', 'SKIN')
_m.use_smooth_shade = True
_m = ob_buttons.modifiers.new('Subdivision', 'SUBSURF')
_m.levels = 2
ob_circle.location = (0.0, 0.0, 0.0)
_m = ob_circle.modifiers.new('Subdivision', 'SUBSURF')
_m.levels = 2
ob_camera.location = (4.378, -7.223, 6.459)
ob_camera.rotation_euler = (0.9179, 0.01158, 0.536)

# ---- collection membership
scene.collection.objects.link(ob_sun)
scene.collection.objects.link(ob_frosting)
scene.collection.objects.link(ob_buttons)
col_collection.objects.link(ob_circle)
col_collection.objects.link(ob_camera)

# ---- scene / render settings (as saved in the file)
scene.camera = ob_camera
scene.frame_start = 1; scene.frame_end = 250; scene.frame_set(1)
scene.render.engine = 'CYCLES'
scene.render.resolution_x = 1024
scene.render.resolution_y = 1024
scene.cycles.sampling_pattern = 'TABULATED_SOBOL'
scene.cycles.use_light_tree = False
scene.cycles.bake_type = 'NORMAL'
scene.view_settings.view_transform = 'Filmic'
bpy.context.view_layer.update()

